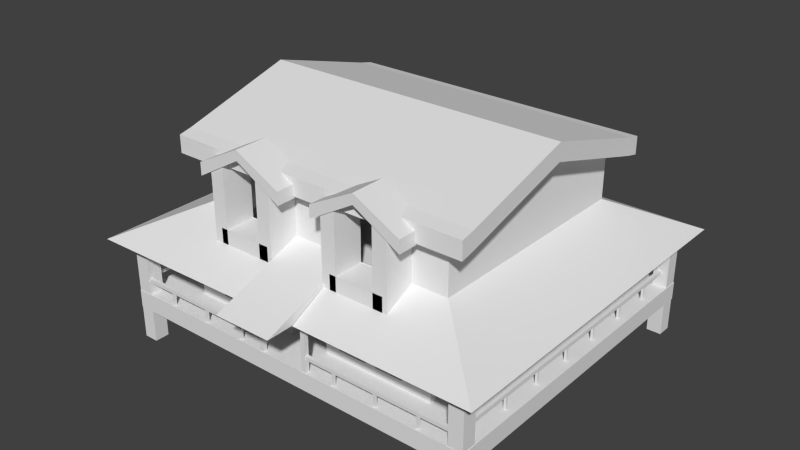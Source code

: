# Source: farm_house.blend  (saved by Blender 2.70.0; exported with 4.5.12 LTS)
import bpy
from mathutils import Matrix  # noqa: F401  (used for matrix-valued properties, if any)

bpy.ops.wm.read_factory_settings(use_empty=True)
scene = bpy.context.scene
scene.name = 'Scene'

# ---- collections
col_collection_1 = bpy.data.collections.new('Collection 1'); scene.collection.children.link(col_collection_1)

# ---- world
world_world = bpy.data.worlds.new('World'); scene.world = world_world
world_world.color = (0.05088, 0.05088, 0.05088)
world_world.use_sun_shadow = False
world_world.sun_shadow_jitter_overblur = 0.0
world_world.cycles.sampling_method = 'MANUAL'
world_world.cycles.sample_map_resolution = 256

# ---- meshes
me_cube_047 = bpy.data.meshes.new('Cube.047')
me_cube_047.from_pydata([(112.2, 122.5, -1.0), (110.2, 122.5, -1.0), (110.2, 124.5, -1.0), (112.2, 124.5, -1.0), (112.2, 122.5, 1.0), (110.2, 122.5, 1.0), (110.2, 124.5, 1.0), (112.2, 124.5, 1.0), (112.2, 83.99, -1.0), (110.2, 83.99, -1.0), (110.2, 85.99, -1.0), (112.2, 85.99, -1.0), (112.2, 83.99, 1.0), (110.2, 83.99, 1.0), (110.2, 85.99, 1.0), (112.2, 85.99, 1.0), (112.2, 45.23, -1.0), (110.2, 45.23, -1.0), (110.2, 47.23, -1.0), (112.2, 47.23, -1.0), (112.2, 45.23, 1.0), (110.2, 45.23, 1.0), (110.2, 47.23, 1.0), (112.2, 47.23, 1.0), (112.2, 236.7, -1.0), (110.2, 236.7, -1.0), (110.2, 238.7, -1.0), (112.2, 238.7, -1.0), (112.2, 236.7, 1.0), (110.2, 236.7, 1.0), (110.2, 238.7, 1.0), (112.2, 238.7, 1.0), (112.2, 198.3, -1.0), (110.2, 198.3, -1.0), (110.2, 200.3, -1.0), (112.2, 200.3, -1.0), (112.2, 198.3, 1.0), (110.2, 198.3, 1.0), (110.2, 200.3, 1.0), (112.2, 200.3, 1.0), (112.2, 159.5, -1.0), (110.2, 159.5, -1.0), (110.2, 161.5, -1.0), (112.2, 161.5, -1.0), (112.2, 159.5, 1.0), (110.2, 159.5, 1.0), (110.2, 161.5, 1.0), (112.2, 161.5, 1.0), (-38.01, -0.9999, -1.0), (-38.01, 1.0, -1.0), (-36.01, 1.0, -1.0), (-36.01, -0.9999, -1.0), (-38.01, -0.9999, 1.0), (-38.01, 1.0, 1.0), (-36.01, 1.0, 1.0), (-36.01, -0.9999, 1.0), (-76.51, -0.9999, -1.0), (-76.51, 1.0, -1.0), (-74.51, 1.0, -1.0), (-74.51, -0.9999, -1.0), (-76.51, -0.9999, 1.0), (-76.51, 1.0, 1.0), (-74.51, 1.0, 1.0), (-74.51, -0.9999, 1.0), (-115.3, -0.9999, -1.0), (-115.3, 1.0, -1.0), (-113.3, 1.0, -1.0), (-113.3, -0.9999, -1.0), (-115.3, -0.9999, 1.0), (-115.3, 1.0, 1.0), (-113.3, 1.0, 1.0), (-113.3, -0.9999, 1.0), (76.25, -1.0, -1.0), (76.25, 1.0, -1.0), (78.25, 1.0, -1.0), (78.25, -1.0, -1.0), (76.25, -1.0, 1.0), (76.25, 1.0, 1.0), (78.25, 1.0, 1.0), (78.25, -1.0, 1.0), (37.76, -1.0, -1.0), (37.76, 1.0, -1.0), (39.76, 1.0, -1.0), (39.76, -1.0, -1.0), (37.76, -1.0, 1.0), (37.76, 1.0, 1.0), (39.76, 1.0, 1.0), (39.76, -1.0, 1.0), (-1.0, -1.0, -1.0), (-1.0, 1.0, -1.0), (1.0, 1.0, -1.0), (1.0, -1.0, -1.0), (-1.0, -1.0, 1.0), (-1.0, 1.0, 1.0), (1.0, 1.0, 1.0), (1.0, -1.0, 1.0), (76.25, 314.9, -1.0), (76.25, 316.9, -1.0), (78.25, 316.9, -1.0), (78.25, 314.9, -1.0), (76.25, 314.9, 1.0), (76.25, 316.9, 1.0), (78.25, 316.9, 1.0), (78.25, 314.9, 1.0), (37.76, 314.9, -1.0), (37.76, 316.9, -1.0), (39.76, 316.9, -1.0), (39.76, 314.9, -1.0), (37.76, 314.9, 1.0), (37.76, 316.9, 1.0), (39.76, 316.9, 1.0), (39.76, 314.9, 1.0), (-0.9997, 314.9, -1.0), (-0.9997, 316.9, -1.0), (1.0, 316.9, -1.0), (1.0, 314.9, -1.0), (-0.9997, 314.9, 1.0), (-0.9997, 316.9, 1.0), (1.0, 316.9, 1.0), (1.0, 314.9, 1.0), (-38.01, 314.9, -1.0), (-38.01, 316.9, -1.0), (-36.01, 316.9, -1.0), (-36.01, 314.9, -1.0), (-38.01, 314.9, 1.0), (-38.01, 316.9, 1.0), (-36.01, 316.9, 1.0), (-36.01, 314.9, 1.0), (-76.51, 314.9, -1.0), (-76.51, 316.9, -1.0), (-74.51, 316.9, -1.0), (-74.51, 314.9, -1.0), (-76.51, 314.9, 1.0), (-76.51, 316.9, 1.0), (-74.51, 316.9, 1.0), (-74.51, 314.9, 1.0), (-115.3, 314.9, -1.0), (-115.3, 316.9, -1.0), (-113.3, 316.9, -1.0), (-113.3, 314.9, -1.0), (-115.3, 314.9, 1.0), (-115.3, 316.9, 1.0), (-113.3, 316.9, 1.0), (-113.3, 314.9, 1.0), (-170.7, 205.3, -1.0), (-168.7, 205.3, -1.0), (-168.7, 203.3, -1.0), (-170.7, 203.3, -1.0), (-170.7, 205.3, 1.0), (-168.7, 205.3, 1.0), (-168.7, 203.3, 1.0), (-170.7, 203.3, 1.0), (-170.7, 243.8, -1.0), (-168.7, 243.8, -1.0), (-168.7, 241.8, -1.0), (-170.7, 241.8, -1.0), (-170.7, 243.8, 1.0), (-168.7, 243.8, 1.0), (-168.7, 241.8, 1.0), (-170.7, 241.8, 1.0), (-170.7, 282.6, -1.0), (-168.7, 282.6, -1.0), (-168.7, 280.6, -1.0), (-170.7, 280.6, -1.0), (-170.7, 282.6, 1.0), (-168.7, 282.6, 1.0), (-168.7, 280.6, 1.0), (-170.7, 280.6, 1.0), (-170.7, 33.18, -1.0), (-168.7, 33.18, -1.0), (-168.7, 31.18, -1.0), (-170.7, 31.18, -1.0), (-170.7, 33.18, 1.0), (-168.7, 33.18, 1.0), (-168.7, 31.18, 1.0), (-170.7, 31.18, 1.0), (-170.7, 71.68, -1.0), (-168.7, 71.68, -1.0), (-168.7, 69.68, -1.0), (-170.7, 69.68, -1.0), (-170.7, 71.68, 1.0), (-168.7, 71.68, 1.0), (-168.7, 69.68, 1.0), (-170.7, 69.68, 1.0), (-170.7, 110.4, -1.0), (-168.7, 110.4, -1.0), (-168.7, 108.4, -1.0), (-170.7, 108.4, -1.0), (-170.7, 110.4, 1.0), (-168.7, 110.4, 1.0), (-168.7, 108.4, 1.0), (-170.7, 108.4, 1.0), (112.6, 4.56, -0.7137), (109.5, 4.56, -0.7137), (109.5, 311.2, -0.7137), (112.6, 311.2, -0.7137), (112.6, 4.56, -1.141), (109.5, 4.56, -1.141), (109.5, 311.2, -1.141), (112.6, 311.2, -1.141), (-170.5, -1.428, -0.7137), (-170.5, 1.672, -0.7137), (110.1, 1.672, -0.7137), (110.1, -1.428, -0.7137), (-170.5, -1.428, -1.141), (-170.5, 1.672, -1.141), (110.1, 1.672, -1.141), (110.1, -1.428, -1.141), (-170.5, 313.6, -0.7137), (-170.5, 316.7, -0.7137), (110.1, 316.7, -0.7137), (110.1, 313.6, -0.7137), (-170.5, 313.6, -1.141), (-170.5, 316.7, -1.141), (110.1, 316.7, -1.141), (110.1, 313.6, -1.141), (-171.4, 319.0, -0.7137), (-168.3, 319.0, -0.7137), (-168.3, 180.3, -0.7137), (-171.4, 180.3, -0.7137), (-171.4, 319.0, -1.141), (-168.3, 319.0, -1.141), (-168.3, 180.3, -1.141), (-171.4, 180.3, -1.141), (-171.9, 138.9, 2.05), (-168.0, 138.9, 2.05), (-168.0, 135.0, 2.05), (-171.9, 135.0, 2.05), (-171.9, 138.9, -5.768), (-168.0, 138.9, -5.768), (-168.0, 135.0, -5.768), (-171.9, 135.0, -5.768), (-171.9, 182.4, 2.05), (-168.0, 182.4, 2.05), (-168.0, 178.6, 2.05), (-171.9, 178.6, 2.05), (-171.9, 182.4, -5.768), (-168.0, 182.4, -5.768), (-168.0, 178.6, -5.768), (-171.9, 178.6, -5.768), (-171.4, 136.9, -0.7137), (-168.3, 136.9, -0.7137), (-168.3, -1.815, -0.7137), (-171.4, -1.815, -0.7137), (-171.4, 136.9, -1.141), (-168.3, 136.9, -1.141), (-168.3, -1.815, -1.141), (-171.4, -1.815, -1.141)], [], [(4, 5, 1, 0), (5, 6, 2, 1), (6, 7, 3, 2), (7, 4, 0, 3), (0, 1, 2, 3), (7, 6, 5, 4), (12, 13, 9, 8), (13, 14, 10, 9), (14, 15, 11, 10), (15, 12, 8, 11), (8, 9, 10, 11), (15, 14, 13, 12), (20, 21, 17, 16), (21, 22, 18, 17), (22, 23, 19, 18), (23, 20, 16, 19), (16, 17, 18, 19), (23, 22, 21, 20), (28, 29, 25, 24), (29, 30, 26, 25), (30, 31, 27, 26), (31, 28, 24, 27), (24, 25, 26, 27), (31, 30, 29, 28), (36, 37, 33, 32), (37, 38, 34, 33), (38, 39, 35, 34), (39, 36, 32, 35), (32, 33, 34, 35), (39, 38, 37, 36), (44, 45, 41, 40), (45, 46, 42, 41), (46, 47, 43, 42), (47, 44, 40, 43), (40, 41, 42, 43), (47, 46, 45, 44), (52, 53, 49, 48), (53, 54, 50, 49), (54, 55, 51, 50), (55, 52, 48, 51), (48, 49, 50, 51), (55, 54, 53, 52), (60, 61, 57, 56), (61, 62, 58, 57), (62, 63, 59, 58), (63, 60, 56, 59), (56, 57, 58, 59), (63, 62, 61, 60), (68, 69, 65, 64), (69, 70, 66, 65), (70, 71, 67, 66), (71, 68, 64, 67), (64, 65, 66, 67), (71, 70, 69, 68), (76, 77, 73, 72), (77, 78, 74, 73), (78, 79, 75, 74), (79, 76, 72, 75), (72, 73, 74, 75), (79, 78, 77, 76), (84, 85, 81, 80), (85, 86, 82, 81), (86, 87, 83, 82), (87, 84, 80, 83), (80, 81, 82, 83), (87, 86, 85, 84), (92, 93, 89, 88), (93, 94, 90, 89), (94, 95, 91, 90), (95, 92, 88, 91), (88, 89, 90, 91), (95, 94, 93, 92), (100, 101, 97, 96), (101, 102, 98, 97), (102, 103, 99, 98), (103, 100, 96, 99), (96, 97, 98, 99), (103, 102, 101, 100), (108, 109, 105, 104), (109, 110, 106, 105), (110, 111, 107, 106), (111, 108, 104, 107), (104, 105, 106, 107), (111, 110, 109, 108), (116, 117, 113, 112), (117, 118, 114, 113), (118, 119, 115, 114), (119, 116, 112, 115), (112, 113, 114, 115), (119, 118, 117, 116), (124, 125, 121, 120), (125, 126, 122, 121), (126, 127, 123, 122), (127, 124, 120, 123), (120, 121, 122, 123), (127, 126, 125, 124), (132, 133, 129, 128), (133, 134, 130, 129), (134, 135, 131, 130), (135, 132, 128, 131), (128, 129, 130, 131), (135, 134, 133, 132), (140, 141, 137, 136), (141, 142, 138, 137), (142, 143, 139, 138), (143, 140, 136, 139), (136, 137, 138, 139), (143, 142, 141, 140), (148, 149, 145, 144), (149, 150, 146, 145), (150, 151, 147, 146), (151, 148, 144, 147), (144, 145, 146, 147), (151, 150, 149, 148), (156, 157, 153, 152), (157, 158, 154, 153), (158, 159, 155, 154), (159, 156, 152, 155), (152, 153, 154, 155), (159, 158, 157, 156), (164, 165, 161, 160), (165, 166, 162, 161), (166, 167, 163, 162), (167, 164, 160, 163), (160, 161, 162, 163), (167, 166, 165, 164), (172, 173, 169, 168), (173, 174, 170, 169), (174, 175, 171, 170), (175, 172, 168, 171), (168, 169, 170, 171), (175, 174, 173, 172), (180, 181, 177, 176), (181, 182, 178, 177), (182, 183, 179, 178), (183, 180, 176, 179), (176, 177, 178, 179), (183, 182, 181, 180), (188, 189, 185, 184), (189, 190, 186, 185), (190, 191, 187, 186), (191, 188, 184, 187), (184, 185, 186, 187), (191, 190, 189, 188), (196, 197, 193, 192), (197, 198, 194, 193), (198, 199, 195, 194), (199, 196, 192, 195), (192, 193, 194, 195), (199, 198, 197, 196), (204, 205, 201, 200), (205, 206, 202, 201), (206, 207, 203, 202), (207, 204, 200, 203), (200, 201, 202, 203), (207, 206, 205, 204), (212, 213, 209, 208), (213, 214, 210, 209), (214, 215, 211, 210), (215, 212, 208, 211), (208, 209, 210, 211), (215, 214, 213, 212), (220, 221, 217, 216), (221, 222, 218, 217), (222, 223, 219, 218), (223, 220, 216, 219), (216, 217, 218, 219), (223, 222, 221, 220), (228, 229, 225, 224), (229, 230, 226, 225), (230, 231, 227, 226), (231, 228, 224, 227), (224, 225, 226, 227), (231, 230, 229, 228), (236, 237, 233, 232), (237, 238, 234, 233), (238, 239, 235, 234), (239, 236, 232, 235), (232, 233, 234, 235), (239, 238, 237, 236), (244, 245, 241, 240), (245, 246, 242, 241), (246, 247, 243, 242), (247, 244, 240, 243), (240, 241, 242, 243), (247, 246, 245, 244)])
_uv = me_cube_047.uv_layers.new(name='UVMap')
_uv.uv.foreach_set('vector', [0.8571, 0.1727, 0.8571, 0.1661, 0.8935, 0.1661, 0.8935, 0.1727, 0.6415, 0.1531, 0.6415, 0.1466, 0.6779, 0.1466, 0.6779, 0.1531, 0.9299, 0.1661, 0.9663, 0.1661, 0.9663, 0.1727, 0.9299, 0.1727, 0.8545, 0.102, 0.8181, 0.102, 0.8181, 0.09546, 0.8545, 0.09546, 0.8545, 0.05692, 0.8545, 0.06344, 0.8181, 0.06344, 0.8181, 0.05692, 0.7844, 0.1531, 0.748, 0.1531, 0.748, 0.1466, 0.7844, 0.1466, 0.7844, 0.1466, 0.8208, 0.1466, 0.8208, 0.1531, 0.7844, 0.1531, 1.0, 0.09546, 0.9636, 0.09546, 0.9636, 0.08894, 1.0, 0.08894, 0.9636, 0.07649, 0.9636, 0.06997, 1.0, 0.06997, 1.0, 0.07649, 1.0, 0.1144, 0.9636, 0.1144, 0.9636, 0.1079, 1.0, 0.1079, 0.9636, 0.134, 0.9273, 0.134, 0.9273, 0.1275, 0.9636, 0.1275, 0.9636, 0.09546, 0.9273, 0.09546, 0.9273, 0.08894, 0.9636, 0.08894, 0.8181, 0.134, 0.8181, 0.1275, 0.8545, 0.1275, 0.8545, 0.134, 0.9273, 0.06997, 0.8909, 0.06997, 0.8909, 0.06344, 0.9273, 0.06344, 0.8181, 0.121, 0.8181, 0.1275, 0.7818, 0.1275, 0.7818, 0.121, 0.8545, 0.03854, 0.8181, 0.03854, 0.8181, 0.03202, 0.8545, 0.03202, 0.8545, 0.06344, 0.8545, 0.06997, 0.8181, 0.06997, 0.8181, 0.06344, 0.8208, 0.08301, 0.7844, 0.08301, 0.7844, 0.07649, 0.8208, 0.07649, 0.748, 0.1401, 0.7844, 0.1401, 0.7844, 0.1466, 0.748, 0.1466, 0.8208, 0.05099, 0.7844, 0.05099, 0.7844, 0.04447, 0.8208, 0.04447, 0.9299, 0.1466, 0.9663, 0.1466, 0.9663, 0.1531, 0.9299, 0.1531, 0.9273, 0.01897, 0.8909, 0.01897, 0.8909, 0.01245, 0.9273, 0.01245, 0.9636, 0.06997, 0.9273, 0.06997, 0.9273, 0.06344, 0.9636, 0.06344, 0.9636, 0.03854, 0.9273, 0.03854, 0.9273, 0.03202, 0.9636, 0.03202, 0.8935, 0.04447, 0.9299, 0.04447, 0.9299, 0.05099, 0.8935, 0.05099, 0.9636, 0.121, 0.9636, 0.1144, 1.0, 0.1144, 1.0, 0.121, 0.8208, 0.1727, 0.8571, 0.1727, 0.8571, 0.1792, 0.8208, 0.1792, 0.9273, 0.07649, 0.8909, 0.07649, 0.8909, 0.06997, 0.9273, 0.06997, 0.9273, 0.0255, 0.9636, 0.0255, 0.9636, 0.03202, 0.9273, 0.03202, 0.9636, 0.01245, 0.9273, 0.01245, 0.9273, 0.005928, 0.9636, 0.005928, 0.8909, 0.005928, 0.9273, 0.005928, 0.9273, 0.01245, 0.8909, 0.01245, 0.7844, 0.1401, 0.8208, 0.1401, 0.8208, 0.1466, 0.7844, 0.1466, 0.7844, 0.1727, 0.8208, 0.1727, 0.8208, 0.1792, 0.7844, 0.1792, 0.8545, 0.006523, 0.8181, 0.006523, 0.8181, 7.776e-10, 0.8545, 0.0, 0.9663, 0.1596, 0.9299, 0.1596, 0.9299, 0.1531, 0.9663, 0.1531, 0.9636, 0.01897, 0.9273, 0.01897, 0.9273, 0.01245, 0.9636, 0.01245, 0.8208, 0.05099, 0.8208, 0.04447, 0.8571, 0.04447, 0.8571, 0.05099, 0.8181, 0.1275, 0.8181, 0.121, 0.8545, 0.121, 0.8545, 0.1275, 0.8545, 0.01897, 0.8545, 0.01245, 0.8909, 0.01245, 0.8909, 0.01897, 0.8181, 0.1144, 0.8181, 0.1079, 0.8545, 0.1079, 0.8545, 0.1144, 0.8571, 0.1596, 0.8571, 0.1531, 0.8935, 0.1531, 0.8935, 0.1596, 0.8935, 0.1466, 0.8935, 0.1531, 0.8571, 0.1531, 0.8571, 0.1466, 0.8181, 0.09546, 0.7818, 0.09546, 0.7818, 0.08894, 0.8181, 0.08894, 0.7818, 0.01897, 0.7818, 0.01245, 0.8181, 0.01245, 0.8181, 0.01897, 0.8545, 0.09546, 0.8545, 0.08894, 0.8909, 0.08894, 0.8909, 0.09546, 0.8181, 0.0, 0.8181, 0.006523, 0.7818, 0.006523, 0.7818, 0.0, 0.8545, 0.121, 0.8545, 0.1144, 0.8909, 0.1144, 0.8909, 0.121, 0.8909, 0.01897, 0.8909, 0.0255, 0.8545, 0.0255, 0.8545, 0.01897, 0.8208, 0.1466, 0.8208, 0.1401, 0.8571, 0.1401, 0.8571, 0.1466, 0.8545, 0.06344, 0.8909, 0.06344, 0.8909, 0.06997, 0.8545, 0.06997, 0.8181, 0.03854, 0.7818, 0.03854, 0.7818, 0.03202, 0.8181, 0.03202, 0.8545, 0.121, 0.8909, 0.121, 0.8909, 0.1275, 0.8545, 0.1275, 0.9273, 0.121, 0.9273, 0.1275, 0.8909, 0.1275, 0.8909, 0.121, 0.8909, 0.0, 0.8909, 0.006523, 0.8545, 0.006523, 0.8545, 1.555e-09, 0.8208, 0.08301, 0.8208, 0.07649, 0.8571, 0.07649, 0.8571, 0.08301, 0.9636, 0.06344, 1.0, 0.06344, 1.0, 0.06997, 0.9636, 0.06997, 0.8909, 0.1079, 0.8909, 0.1144, 0.8545, 0.1144, 0.8545, 0.1079, 1.0, 0.102, 0.9636, 0.102, 0.9636, 0.09546, 1.0, 0.09546, 0.8545, 0.134, 0.8545, 0.1275, 0.8909, 0.1275, 0.8909, 0.134, 0.8909, 0.0255, 0.8909, 0.03202, 0.8545, 0.03202, 0.8545, 0.0255, 0.6415, 0.1596, 0.6415, 0.1531, 0.6779, 0.1531, 0.6779, 0.1596, 0.8181, 0.121, 0.8181, 0.1144, 0.8545, 0.1144, 0.8545, 0.121, 0.8909, 0.06997, 0.8909, 0.07649, 0.8545, 0.07649, 0.8545, 0.06997, 0.8181, 0.07649, 0.8181, 0.06997, 0.8545, 0.06997, 0.8545, 0.07649, 0.8545, 0.03854, 0.8545, 0.03202, 0.8909, 0.03202, 0.8909, 0.03854, 0.8935, 0.07649, 0.8935, 0.08301, 0.8571, 0.08301, 0.8571, 0.07649, 0.8208, 0.1596, 0.7844, 0.1596, 0.7844, 0.1531, 0.8208, 0.1531, 0.8208, 0.1466, 0.8571, 0.1466, 0.8571, 0.1531, 0.8208, 0.1531, 0.8181, 0.0255, 0.8181, 0.01897, 0.8545, 0.01897, 0.8545, 0.0255, 0.6779, 0.1596, 0.6779, 0.1531, 0.7143, 0.1531, 0.7143, 0.1596, 0.8208, 0.1596, 0.8208, 0.1531, 0.8571, 0.1531, 0.8571, 0.1596, 0.8935, 0.1466, 0.8935, 0.1401, 0.9299, 0.1401, 0.9299, 0.1466, 0.748, 0.08301, 0.748, 0.07649, 0.7844, 0.07649, 0.7844, 0.08301, 0.9636, 0.01245, 1.0, 0.01245, 1.0, 0.01897, 0.9636, 0.01897, 0.7117, 0.08301, 0.7117, 0.07649, 0.748, 0.07649, 0.748, 0.08301, 0.7117, 0.1401, 0.748, 0.1401, 0.748, 0.1466, 0.7117, 0.1466, 0.9636, 0.1275, 0.9636, 0.121, 1.0, 0.121, 1.0, 0.1275, 0.9273, 0.05692, 0.9636, 0.05692, 0.9636, 0.06344, 0.9273, 0.06344, 0.7117, 0.05099, 0.7117, 0.04447, 0.748, 0.04447, 0.748, 0.05099, 0.8909, 0.03202, 0.9273, 0.03202, 0.9273, 0.03854, 0.8909, 0.03854, 0.748, 0.05099, 0.748, 0.04447, 0.7844, 0.04447, 0.7844, 0.05099, 0.6415, 0.1401, 0.6779, 0.1401, 0.6779, 0.1466, 0.6415, 0.1466, 0.9636, 0.134, 0.9636, 0.1275, 1.0, 0.1275, 1.0, 0.134, 0.6779, 0.1661, 0.7143, 0.1661, 0.7143, 0.1727, 0.6779, 0.1727, 0.8935, 0.1466, 0.8571, 0.1466, 0.8571, 0.1401, 0.8935, 0.1401, 0.8545, 0.06344, 0.8545, 0.05692, 0.8909, 0.05692, 0.8909, 0.06344, 0.748, 0.1531, 0.7844, 0.1531, 0.7844, 0.1596, 0.748, 0.1596, 0.8571, 0.05099, 0.8571, 0.04447, 0.8935, 0.04447, 0.8935, 0.05099, 0.9273, 0.102, 0.8909, 0.102, 0.8909, 0.09546, 0.9273, 0.09546, 0.8935, 0.1596, 0.9299, 0.1596, 0.9299, 0.1661, 0.8935, 0.1661, 0.8545, 0.03202, 0.8181, 0.03202, 0.8181, 0.0255, 0.8545, 0.0255, 0.8909, 0.08894, 0.9273, 0.08894, 0.9273, 0.09546, 0.8909, 0.09546, 0.8545, 0.01897, 0.8181, 0.01897, 0.8181, 0.01245, 0.8545, 0.01245, 0.9663, 0.1466, 0.9299, 0.1466, 0.9299, 0.1401, 0.9663, 0.1401, 0.6415, 0.1792, 0.6415, 0.1727, 0.6779, 0.1727, 0.6779, 0.1792, 0.748, 0.1661, 0.7844, 0.1661, 0.7844, 0.1727, 0.748, 0.1727, 0.7844, 0.1596, 0.8208, 0.1596, 0.8208, 0.1661, 0.7844, 0.1661, 0.8909, 0.01897, 0.9273, 0.01897, 0.9273, 0.0255, 0.8909, 0.0255, 0.8935, 0.1661, 0.8571, 0.1661, 0.8571, 0.1596, 0.8935, 0.1596, 0.8935, 0.1531, 0.9299, 0.1531, 0.9299, 0.1596, 0.8935, 0.1596, 0.6779, 0.1792, 0.6779, 0.1727, 0.7143, 0.1727, 0.7143, 0.1792, 0.7844, 0.1661, 0.8208, 0.1661, 0.8208, 0.1727, 0.7844, 0.1727, 0.748, 0.1596, 0.7844, 0.1596, 0.7844, 0.1661, 0.748, 0.1661, 0.8545, 0.09546, 0.8909, 0.09546, 0.8909, 0.102, 0.8545, 0.102, 0.9299, 0.1531, 0.8935, 0.1531, 0.8935, 0.1466, 0.9299, 0.1466, 0.8909, 0.1275, 0.9273, 0.1275, 0.9273, 0.134, 0.8909, 0.134, 0.748, 0.1792, 0.748, 0.1727, 0.7844, 0.1727, 0.7844, 0.1792, 0.8208, 0.1661, 0.8571, 0.1661, 0.8571, 0.1727, 0.8208, 0.1727, 0.9273, 0.1144, 0.9636, 0.1144, 0.9636, 0.121, 0.9273, 0.121, 0.9273, 0.03202, 0.8909, 0.03202, 0.8909, 0.0255, 0.9273, 0.0255, 0.9636, 0.05692, 1.0, 0.05692, 1.0, 0.06344, 0.9636, 0.06344, 0.7818, 0.1144, 0.8181, 0.1144, 0.8181, 0.121, 0.7818, 0.121, 0.7818, 0.06997, 0.8181, 0.06997, 0.8181, 0.07649, 0.7818, 0.07649, 0.7818, 0.06997, 0.7818, 0.06344, 0.8181, 0.06344, 0.8181, 0.06997, 0.9299, 0.1596, 0.9663, 0.1596, 0.9663, 0.1661, 0.9299, 0.1661, 0.8571, 0.1661, 0.8208, 0.1661, 0.8208, 0.1596, 0.8571, 0.1596, 0.9273, 0.01897, 0.9636, 0.01897, 0.9636, 0.0255, 0.9273, 0.0255, 0.7818, 0.134, 0.7818, 0.1275, 0.8181, 0.1275, 0.8181, 0.134, 0.9299, 0.1727, 0.9663, 0.1727, 0.9663, 0.1792, 0.9299, 0.1792, 0.8935, 0.1661, 0.9299, 0.1661, 0.9299, 0.1727, 0.8935, 0.1727, 0.7818, 0.05099, 0.8181, 0.05099, 0.8181, 0.05751, 0.7818, 0.05751, 0.7143, 0.1661, 0.6779, 0.1661, 0.6779, 0.1596, 0.7143, 0.1596, 0.9636, 0.102, 0.9273, 0.102, 0.9273, 0.09546, 0.9636, 0.09546, 0.6415, 0.1596, 0.6779, 0.1596, 0.6779, 0.1661, 0.6415, 0.1661, 0.8935, 0.1727, 0.9299, 0.1727, 0.9299, 0.1792, 0.8935, 0.1792, 0.8935, 0.07649, 0.9299, 0.07649, 0.9299, 0.08301, 0.8935, 0.08301, 0.8181, 0.102, 0.8181, 0.1085, 0.7818, 0.1085, 0.7818, 0.102, 0.8181, 0.0255, 0.7818, 0.0255, 0.7818, 0.01897, 0.8181, 0.01897, 0.9636, 0.03202, 1.0, 0.03202, 1.0, 0.03854, 0.9636, 0.03854, 0.7143, 0.1531, 0.6779, 0.1531, 0.6779, 0.1466, 0.7143, 0.1466, 0.7818, 0.09546, 0.8181, 0.09546, 0.8181, 0.102, 0.7818, 0.102, 0.7818, 0.0255, 0.8181, 0.0255, 0.8181, 0.03202, 0.7818, 0.03202, 0.8181, 0.08894, 0.8545, 0.08894, 0.8545, 0.09546, 0.8181, 0.09546, 0.9273, 0.121, 0.8909, 0.121, 0.8909, 0.1144, 0.9273, 0.1144, 0.9636, 0.07649, 0.9273, 0.07649, 0.9273, 0.06997, 0.9636, 0.06997, 1.0, 0.01245, 0.9636, 0.01245, 0.9636, 0.005928, 1.0, 0.005928, 0.8571, 0.1727, 0.8935, 0.1727, 0.8935, 0.1792, 0.8571, 0.1792, 0.6415, 0.1661, 0.6779, 0.1661, 0.6779, 0.1727, 0.6415, 0.1727, 0.9299, 0.04447, 0.9663, 0.04447, 0.9663, 0.05099, 0.9299, 0.05099, 0.9273, 0.1144, 0.8909, 0.1144, 0.8909, 0.1079, 0.9273, 0.1079, 0.9636, 0.1144, 0.9273, 0.1144, 0.9273, 0.1079, 0.9636, 0.1079, 0.8909, 0.06344, 0.8909, 0.05692, 0.9273, 0.05692, 0.9273, 0.06344, 0.9299, 0.07649, 0.9663, 0.07649, 0.9663, 0.08301, 0.9299, 0.08301, 0.9273, 0.121, 0.9636, 0.121, 0.9636, 0.1275, 0.9273, 0.1275, 0.974, 0.1531, 0.974, 0.1632, 0.9663, 0.1632, 0.9663, 0.1531, 0.5638, 1.0, 0.5638, 0.0, 0.5716, 0.0, 0.5716, 1.0, 0.7402, 0.1668, 0.7402, 0.1567, 0.748, 0.1567, 0.748, 0.1668, 0.5716, 1.0, 0.5716, 0.0, 0.5793, 0.0, 0.5793, 1.0, 0.05638, 0.0, 0.1128, 1.244e-08, 0.1128, 1.0, 0.05638, 1.0, 2.775e-07, 9.953e-08, 0.05638, 0.0, 0.05638, 1.0, 0.0, 1.0, 0.7143, 0.1567, 0.7143, 0.1466, 0.7221, 0.1466, 0.7221, 0.1567, 0.5871, 0.0, 0.5871, 0.9154, 0.5793, 0.9154, 0.5793, 0.0, 0.7221, 0.1567, 0.7221, 0.1466, 0.7298, 0.1466, 0.7298, 0.1567, 0.5871, 0.9154, 0.5871, 0.0, 0.5949, 0.0, 0.5949, 0.9154, 0.1128, 0.0, 0.1691, 0.0, 0.1691, 0.9154, 0.1128, 0.9154, 0.1691, 0.0, 0.2255, 0.0, 0.2255, 0.9154, 0.1691, 0.9154, 0.7402, 0.1567, 0.7402, 0.1668, 0.7325, 0.1668, 0.7325, 0.1567, 0.5949, 0.9154, 0.5949, 0.0, 0.6027, 0.0, 0.6027, 0.9154, 0.7221, 0.1567, 0.7221, 0.1668, 0.7143, 0.1668, 0.7143, 0.1567, 0.6027, 0.9154, 0.6027, 0.0, 0.6104, 0.0, 0.6104, 0.9154, 0.2255, 0.0, 0.2819, 0.0, 0.2819, 0.9154, 0.2255, 0.9154, 0.2819, 0.0, 0.3383, 0.0, 0.3383, 0.9154, 0.2819, 0.9154, 0.7402, 0.1567, 0.7402, 0.1466, 0.748, 0.1466, 0.748, 0.1567, 0.626, 0.4525, 0.626, 0.0, 0.6338, 0.0, 0.6338, 0.4525, 0.7298, 0.1567, 0.7298, 0.1668, 0.7221, 0.1668, 0.7221, 0.1567, 0.6182, 0.0, 0.6182, 0.4525, 0.6104, 0.4525, 0.6104, 0.0, 0.5074, 0.0, 0.5638, 0.0, 0.5638, 0.4525, 0.5074, 0.4525, 0.3946, 0.4525, 0.3383, 0.4525, 0.3383, 0.0, 0.3946, 0.0, 0.7818, 0.0255, 0.7117, 0.0255, 0.7117, 7.776e-10, 0.7818, 0.0, 0.6415, 0.07649, 0.7117, 0.07649, 0.7117, 0.102, 0.6415, 0.102, 0.7117, 0.07649, 0.6415, 0.07649, 0.6415, 0.05099, 0.7117, 0.05099, 0.7117, 0.0255, 0.6415, 0.0255, 0.6415, 0.0, 0.7117, 2.41e-08, 0.6415, 0.1275, 0.7117, 0.1275, 0.7117, 0.1401, 0.6415, 0.1401, 0.7117, 0.1275, 0.7818, 0.1275, 0.7818, 0.1401, 0.7117, 0.1401, 0.7117, 0.1275, 0.6415, 0.1275, 0.6415, 0.102, 0.7117, 0.102, 0.7117, 0.102, 0.7818, 0.102, 0.7818, 0.1275, 0.7117, 0.1275, 0.7117, 0.05099, 0.6415, 0.05099, 0.6415, 0.0255, 0.7117, 0.0255, 0.7117, 0.05099, 0.7818, 0.05099, 0.7818, 0.07649, 0.7117, 0.07649, 0.7117, 0.0255, 0.7818, 0.0255, 0.7818, 0.03807, 0.7117, 0.03807, 0.7117, 0.102, 0.7117, 0.08941, 0.7818, 0.08941, 0.7818, 0.102, 0.7325, 0.1567, 0.7325, 0.1466, 0.7402, 0.1466, 0.7402, 0.1567, 0.6338, 0.4525, 0.6338, 0.0, 0.6415, 0.0, 0.6415, 0.4525, 0.9714, 0.01897, 0.9714, 0.02908, 0.9636, 0.02908, 0.9636, 0.01897, 0.6182, 0.4525, 0.6182, 0.0, 0.626, 0.0, 0.626, 0.4525, 0.451, 0.4525, 0.3946, 0.4525, 0.3946, 1.05e-08, 0.451, 0.0, 0.5074, 0.4525, 0.451, 0.4525, 0.451, 0.0, 0.5074, 0.0])
me_cube_047.use_remesh_preserve_volume = False
me_cube_047.use_remesh_preserve_attributes = False
me_cube_047.use_mirror_vertex_groups = False
me_cube_047.update()
me_cube_032 = bpy.data.meshes.new('Cube.032')
me_cube_032.from_pydata([(-0.8931, -0.9229, 0.2699), (-0.8931, 0.8947, 0.2699), (0.9318, 0.8947, 0.2699), (0.9318, -0.9229, 0.2699), (-0.8931, -0.9229, 1.0), (-0.8931, 0.8947, 1.0), (0.9318, 0.8947, 1.0), (0.9318, -0.9229, 1.0)], [], [(4, 5, 1, 0), (5, 6, 2, 1), (6, 7, 3, 2), (7, 4, 0, 3), (0, 1, 2, 3), (7, 6, 5, 4)])
_uv = me_cube_032.uv_layers.new(name='UVMap')
_uv.uv.foreach_set('vector', [1.148e-07, 0.998, 0.0, 0.5, 0.2008, 0.5, 0.2008, 0.998, 0.2992, 1.0, 0.2992, 0.5, 0.5, 0.5, 0.5, 1.0, 0.9017, 0.5, 0.9017, 0.998, 0.7008, 0.998, 0.7008, 0.5, 0.5, 1.0, 0.5, 0.5, 0.7008, 0.5, 0.7008, 1.0, 1.0, 0.5, 0.5, 0.5, 0.5, 0.0, 1.0, 3.266e-08, 3.279e-08, 0.0, 0.5, 3.266e-08, 0.5, 0.5, 0.0, 0.5])
me_cube_032.use_remesh_preserve_volume = False
me_cube_032.use_remesh_preserve_attributes = False
me_cube_032.use_mirror_vertex_groups = False
me_cube_032.update()
me_cube_030 = bpy.data.meshes.new('Cube.030')
me_cube_030.from_pydata([(90.67, 142.4, -0.6888), (90.67, 149.0, -0.6888), (97.3, 149.0, -0.6888), (97.3, 142.4, -0.6888), (90.67, 142.4, 1.027), (90.67, 149.0, 1.027), (97.3, 149.0, 1.027), (97.3, 142.4, 1.027), (-73.32, 142.4, -0.6888), (-73.32, 149.0, -0.6888), (-66.7, 149.0, -0.6888), (-66.7, 142.4, -0.6888), (-73.32, 142.4, 1.027), (-73.32, 149.0, 1.027), (-66.7, 149.0, 1.027), (-66.7, 142.4, 1.027), (90.67, -1.104, -0.6888), (90.67, 5.521, -0.6888), (97.3, 5.521, -0.6888), (97.3, -1.104, -0.6888), (90.67, -1.104, 1.027), (90.67, 5.521, 1.027), (97.3, 5.521, 1.027), (97.3, -1.104, 1.027), (-73.32, -1.104, -0.6888), (-73.32, 5.521, -0.6888), (-66.7, 5.521, -0.6888), (-66.7, -1.104, -0.6888), (-73.32, -1.104, 1.027), (-73.32, 5.521, 1.027), (-66.7, 5.521, 1.027), (-66.7, -1.104, 1.027)], [], [(4, 5, 1, 0), (5, 6, 2, 1), (6, 7, 3, 2), (7, 4, 0, 3), (0, 1, 2, 3), (7, 6, 5, 4), (12, 13, 9, 8), (13, 14, 10, 9), (14, 15, 11, 10), (15, 12, 8, 11), (8, 9, 10, 11), (15, 14, 13, 12), (20, 21, 17, 16), (21, 22, 18, 17), (22, 23, 19, 18), (23, 20, 16, 19), (16, 17, 18, 19), (23, 22, 21, 20), (28, 29, 25, 24), (29, 30, 26, 25), (30, 31, 27, 26), (31, 28, 24, 27), (24, 25, 26, 27), (31, 30, 29, 28)])
_uv = me_cube_030.uv_layers.new(name='UVMap')
_uv.uv.foreach_set('vector', [5.566, 0.5, 5.566, 3.033, 4.871, 3.033, 4.871, 0.5, 2.787, 5.566, 2.787, 3.033, 3.482, 3.033, 3.482, 5.566, 1.494, 3.033, 1.494, 5.566, 0.7992, 5.566, 0.7992, 3.033, -1.883, 5.566, -1.883, 3.033, -1.189, 3.033, -1.189, 5.566, 0.7992, 3.033, 0.7992, 0.5, 3.482, 0.5, 3.482, 3.033, -1.883, 3.033, -1.883, 0.5, 0.7992, 0.5, 0.7992, 3.033, -3.871, 0.5, -3.871, 3.033, -4.566, 3.033, -4.566, 0.5, 4.176, -2.033, 4.176, -4.566, 4.871, -4.566, 4.871, -2.033, -1.883, 0.5, -1.883, 3.033, -2.578, 3.033, -2.578, 0.5, 4.176, 0.5, 4.176, -2.033, 4.871, -2.033, 4.871, 0.5, -1.883, -2.033, -1.883, -4.566, 0.7992, -4.566, 0.7992, -2.033, -4.566, -2.033, -4.566, -4.566, -1.883, -4.566, -1.883, -2.033, 4.176, -4.566, 4.176, -2.033, 3.482, -2.033, 3.482, -4.566, 3.482, 0.5, 3.482, -2.033, 4.176, -2.033, 4.176, 0.5, 2.787, 3.033, 2.787, 5.566, 2.092, 5.566, 2.092, 3.033, 3.482, 3.033, 3.482, 0.5, 4.176, 0.5, 4.176, 3.033, -1.883, 0.5, -1.883, -2.033, 0.7992, -2.033, 0.7992, 0.5, 3.482, -4.566, 3.482, -2.033, 0.7992, -2.033, 0.7992, -4.566, 4.871, 0.5, 4.871, 3.033, 4.176, 3.033, 4.176, 0.5, 4.871, 0.5, 4.871, -2.033, 5.566, -2.033, 5.566, 0.5, -2.578, 0.5, -2.578, 3.033, -3.273, 3.033, -3.273, 0.5, 4.871, -2.033, 4.871, -4.566, 5.566, -4.566, 5.566, -2.033, 0.7992, 0.5, 0.7992, -2.033, 3.482, -2.033, 3.482, 0.5, -1.883, -2.033, -1.883, 0.5, -4.566, 0.5, -4.566, -2.033])
me_cube_030.use_remesh_preserve_volume = False
me_cube_030.use_remesh_preserve_attributes = False
me_cube_030.use_mirror_vertex_groups = False
me_cube_030.update()
me_plane_010 = bpy.data.meshes.new('Plane.010')
me_plane_010.from_pydata([(1.715, 0.4354, 0.9687), (0.937, 0.9618, 1.442), (1.713, 0.9783, 0.9687), (-0.9108, -0.5592, 0.9687), (-0.9206, 1.91, 0.9687), (-0.9206, 1.91, 1.442), (-0.9108, -0.5592, 1.442), (-1.445, -1.205, 0.9687), (-1.465, 2.58, 0.9687), (0.9426, -0.5492, 0.9687), (-0.9138, -0.5598, 0.9687), (-0.9138, -0.5598, 1.442), (0.9426, -0.5492, 1.442), (1.518, -1.181, 0.9687), (-0.9197, 1.91, 0.9687), (0.9332, 1.92, 0.9687), (0.9332, 1.92, 1.442), (-0.9197, 1.91, 1.442), (1.489, 2.608, 0.9687), (1.095, 1.921, 0.9687), (1.105, -0.5485, 0.9687), (0.943, -0.5493, 1.442), (0.9332, 1.92, 1.442), (1.101, 0.4197, 0.9687), (0.9391, 0.4189, 1.442), (1.493, 0.4343, 0.9687), (1.099, 0.9626, 0.9687), (1.491, 0.9772, 0.9687)], [], [(5, 8, 7, 6), (6, 3, 7), (3, 7, 8, 4), (4, 5, 8), (21, 13, 25, 24), (12, 9, 13), (20, 13, 9), (13, 21, 12), (10, 7, 3), (7, 11, 6), (10, 11, 7), (15, 16, 18), (4, 8, 14), (8, 5, 17), (20, 21, 13), (9, 13, 7, 10), (14, 8, 18, 15), (17, 14, 8), (11, 7, 13, 12), (23, 25, 13, 20), (16, 18, 8, 17), (22, 19, 18), (22, 18, 16), (18, 19, 15), (19, 18, 27, 26), (26, 2, 0, 23), (24, 0, 2, 1), (0, 24, 23), (2, 26, 1), (1, 27, 18, 22)])
_uv = me_plane_010.uv_layers.new(name='UVMap')
_uv.uv.foreach_set('vector', [1.266, -0.9985, 2.072, -1.858, -2.456, -1.864, -1.689, -1.006, -1.305, 2.543, -1.584, 3.036, -2.456, 2.543, -1.687, -2.506, -2.456, -1.864, 2.072, -1.858, 1.268, -2.506, 0.1832, 3.04, -0.08916, 2.543, 1.089, 2.543, 1.868, 0.8195, 1.093, 1.695, 3.026, 1.712, 3.026, 0.8405, 2.797, 2.188, 3.293, 2.463, 2.797, 3.358, 1.986, 2.989, 1.093, 2.845, 2.116, 2.845, 2.076, -1.019, 2.206, -1.021, 2.208, -1.019, 2.441, -1.07, 2.076, -1.077, 2.442, -1.077, 2.076, -0.9985, 2.492, -1.006, 2.499, -0.9985, -0.3723, 2.543, -0.09302, 3.036, -1.242, 3.036, 1.36, 2.688, 1.093, 2.188, 2.293, 2.188, 2.076, -1.067, 2.348, -1.067, 2.076, -1.062, 2.365, -1.015, 2.076, -1.01, 2.076, -1.015, 1.864, 0.3596, 2.252, 0.8156, 1.083, 0.8156, 0.4047, 2.539, 1.089, 1.779, -2.456, 1.771, -1.817, 2.539, -1.808, -0.9947, -2.456, -0.1905, 1.079, -0.1752, 0.4096, -0.9947, 2.794, 3.367, 2.297, 3.094, 2.794, 2.188, -1.813, 0.8195, -2.456, 1.771, 1.089, 1.779, 0.4084, 0.828, 3.012, 2.181, 3.026, 1.712, 1.093, 1.695, 1.854, 2.185, 0.4018, 0.8156, 1.079, -0.1752, -2.456, -0.1905, -1.815, 0.7982, -1.293, 3.506, -0.9181, 3.04, -0.09302, 3.506, 2.076, -1.058, 2.186, -1.058, 2.076, -1.056, 2.151, 2.692, 1.215, 2.842, 1.093, 2.692, 2.229, 0.3518, 3.051, -0.1201, 1.1, -0.1212, 1.083, 0.3478, 2.076, -2.506, 2.702, -2.09, 2.698, -2.099, 3.228, -2.471, 3.036, -0.2228, 2.996, -1.196, 1.987, -1.188, 1.992, -0.276, 2.698, -2.099, 3.436, -1.387, 3.228, -2.471, 2.702, -2.09, 2.076, -2.506, 2.076, -1.081, 1.083, -0.9928, 1.1, -0.1212, 3.051, -0.1201, 2.229, -0.9947])
me_plane_010.use_remesh_preserve_volume = False
me_plane_010.use_remesh_preserve_attributes = False
me_plane_010.use_mirror_vertex_groups = False
me_plane_010.update()
me_plane_008 = bpy.data.meshes.new('Plane.008')
me_plane_008.from_pydata([(0.2588, -1.151, 2.323), (0.2418, -1.027, 2.323), (0.3883, -1.057, 2.56), (0.389, -1.121, 2.538), (0.6115, -1.151, 2.323), (0.6115, -1.027, 2.323), (0.4935, -1.057, 2.56), (0.4909, -1.121, 2.538), (-0.4763, -1.151, 2.549), (-0.465, -1.027, 2.592), (-0.3877, -1.027, 2.592), (-0.3784, -1.151, 2.549), (-0.2587, -1.151, 2.323), (-0.6074, -1.151, 2.323), (-0.2323, -1.027, 2.323), (-0.6196, -1.027, 2.323), (0.13, -1.226, 2.148), (0.13, -0.9112, 2.148), (0.7558, -0.9112, 2.148), (0.7558, -1.226, 2.148), (0.13, -1.226, 2.328), (0.13, -0.9112, 2.328), (0.7558, -0.9112, 2.328), (0.7558, -1.226, 2.328), (0.4429, -0.9112, 2.665), (0.4429, -0.9112, 2.523), (0.4429, -1.226, 2.665), (0.4429, -1.226, 2.523), (-0.7368, -1.226, 2.148), (-0.7368, -0.9112, 2.148), (-0.111, -0.9112, 2.148), (-0.111, -1.226, 2.148), (-0.7368, -1.226, 2.328), (-0.7368, -0.9112, 2.328), (-0.111, -0.9112, 2.328), (-0.111, -1.226, 2.328), (-0.4239, -0.9112, 2.665), (-0.4239, -0.9112, 2.523), (-0.4239, -1.226, 2.665), (-0.4239, -1.226, 2.523), (0.2549, -1.215, 1.531), (0.2549, -0.9322, 1.531), (0.2549, -0.9322, 1.325), (0.2549, -1.215, 1.325), (0.6315, -1.215, 1.531), (0.6315, -0.9322, 1.531), (0.6315, -0.9322, 1.325), (0.6315, -1.215, 1.325), (0.564, -1.215, 1.304), (0.564, -0.9322, 1.304), (0.6631, -0.9322, 1.304), (0.6631, -1.215, 1.304), (0.564, -1.215, 2.4), (0.564, -0.9322, 2.4), (0.6631, -0.9322, 2.4), (0.6631, -1.215, 2.4), (0.201, -1.215, 1.304), (0.201, -0.9322, 1.304), (0.3001, -0.9322, 1.304), (0.3001, -1.215, 1.304), (0.201, -1.215, 2.4), (0.201, -0.9322, 2.4), (0.3001, -0.9322, 2.4), (0.3001, -1.215, 2.4), (-0.6018, -1.215, 1.531), (-0.6018, -0.9322, 1.531), (-0.6018, -0.9322, 1.325), (-0.6018, -1.215, 1.325), (-0.2253, -1.215, 1.531), (-0.2253, -0.9322, 1.531), (-0.2253, -0.9322, 1.325), (-0.2253, -1.215, 1.325), (-0.2927, -1.215, 1.304), (-0.2927, -0.9322, 1.304), (-0.1936, -0.9322, 1.304), (-0.1936, -1.215, 1.304), (-0.2927, -1.215, 2.4), (-0.2927, -0.9322, 2.4), (-0.1936, -0.9322, 2.4), (-0.1936, -1.215, 2.4), (-0.6557, -1.215, 1.304), (-0.6557, -0.9322, 1.304), (-0.5566, -0.9322, 1.304), (-0.5566, -1.215, 1.304), (-0.6557, -1.215, 2.4), (-0.6557, -0.9322, 2.4), (-0.5566, -0.9322, 2.4), (-0.5566, -1.215, 2.4)], [], [(6, 2, 3, 7), (0, 4, 7, 3), (1, 5, 4, 0), (10, 9, 8, 11), (13, 12, 11, 8), (15, 14, 12, 13), (20, 21, 17, 16), (24, 22, 18, 25), (22, 23, 19, 18), (26, 20, 16, 27), (27, 25, 18, 19), (26, 24, 21, 20), (21, 24, 25, 17), (23, 26, 27, 19), (16, 17, 25, 27), (23, 22, 24, 26), (32, 33, 29, 28), (36, 34, 30, 37), (34, 35, 31, 30), (38, 32, 28, 39), (39, 37, 30, 31), (38, 36, 33, 32), (33, 36, 37, 29), (35, 38, 39, 31), (28, 29, 37, 39), (35, 34, 36, 38), (44, 45, 41, 40), (45, 46, 42, 41), (46, 47, 43, 42), (47, 44, 40, 43), (40, 41, 42, 43), (47, 46, 45, 44), (52, 53, 49, 48), (53, 54, 50, 49), (54, 55, 51, 50), (55, 52, 48, 51), (48, 49, 50, 51), (55, 54, 53, 52), (60, 61, 57, 56), (61, 62, 58, 57), (62, 63, 59, 58), (63, 60, 56, 59), (56, 57, 58, 59), (63, 62, 61, 60), (68, 69, 65, 64), (69, 70, 66, 65), (70, 71, 67, 66), (71, 68, 64, 67), (64, 65, 66, 67), (71, 70, 69, 68), (76, 77, 73, 72), (77, 78, 74, 73), (78, 79, 75, 74), (79, 76, 72, 75), (72, 73, 74, 75), (79, 78, 77, 76), (84, 85, 81, 80), (85, 86, 82, 81), (86, 87, 83, 82), (87, 84, 80, 83), (80, 81, 82, 83), (87, 86, 85, 84)])
_uv = me_plane_008.uv_layers.new(name='UVMap')
_uv.uv.foreach_set('vector', [0.0, 0.0, 1.0, 0.0, 1.0, 1.0, 0.0, 1.0, 0.7479, 0.5, 0.7479, 0.6609, 0.6493, 0.6058, 0.6493, 0.5594, 0.3326, 0.8278, 0.3326, 0.6591, 0.3896, 0.6591, 0.3896, 0.82, 0.0, 0.0, 1.0, 0.0, 1.0, 1.0, 0.0, 1.0, 0.2859, 0.6591, 0.2859, 0.5, 0.3896, 0.5546, 0.3896, 0.5993, 0.2812, 0.5, 0.2812, 0.6767, 0.2242, 0.6646, 0.2242, 0.5055, -0.3523, 1.389, -0.3523, 1.017, -0.1793, 1.017, -0.1793, 1.389, 0.7564, 0.5, 0.2626, 1.0, 0.0, 1.0, 0.549, 0.5, 1.26, 0.1458, 1.26, -0.2271, 1.433, -0.2271, 1.433, 0.1458, 0.2159, -0.06207, 0.6396, -0.4331, 0.8649, -0.4331, 0.3939, -0.06207, 0.2159, 0.3089, 0.6112, 0.3089, 0.6112, 0.8878, 0.2159, 0.8878, 1.006, 0.3089, 1.402, 0.3089, 1.402, 0.8542, 1.006, 0.8542, 0.2626, 0.0, 0.7564, 0.5, 0.549, 0.5, 0.0, 7.144e-08, 0.6396, 0.3089, 0.2159, -0.06207, 0.3939, -0.06207, 0.8649, 0.3089, 0.6112, 0.3089, 1.006, 0.3089, 1.006, 0.8878, 0.6112, 0.8878, 0.2159, 0.8878, 0.6112, 0.8878, 0.6112, 1.433, 0.2159, 1.433, 0.04298, 1.261, 0.04298, 0.8878, 0.2159, 0.8878, 0.2159, 1.261, -0.2934, 1.017, -0.3237, 0.472, -0.1793, 0.3089, -0.1793, 0.8878, -0.006413, 0.8878, -0.006413, 1.261, -0.1793, 1.261, -0.1793, 0.8878, 0.7433, 0.08051, 0.3196, 0.4515, 0.09427, 0.4515, 0.5653, 0.08051, -0.1793, 0.3089, 0.2159, 0.3089, 0.2159, 0.8878, -0.1793, 0.8878, 0.6112, 0.8878, 1.006, 0.8878, 1.006, 1.433, 0.6112, 1.433, 1.0, 0.2449, 0.8639, 0.9647, 0.7564, 0.7712, 0.8639, 0.0, 0.3196, -0.2905, 0.7433, 0.08051, 0.5653, 0.08051, 0.09427, -0.2905, 0.8649, -0.4331, 1.26, -0.4331, 1.26, 0.1458, 0.8649, 0.1458, 1.006, 0.8542, 1.402, 0.8542, 1.402, 1.4, 1.006, 1.4, 0.6493, 0.6718, 0.5195, 0.6718, 0.5195, 0.5, 0.6493, 0.5, 0.0, 0.0, 1.0, 0.0, 1.0, 1.0, 0.0, 1.0, 0.0, 0.0, 1.0, 0.0, 1.0, 1.0, 0.0, 1.0, 0.2242, 0.6718, 0.1299, 0.6718, 0.1299, 0.5, 0.2242, 0.5, 0.0, 0.0, 1.0, 0.0, 1.0, 1.0, 0.0, 1.0, 0.0, 0.0, 1.0, 0.0, 1.0, 1.0, 0.0, 1.0, 0.2597, 0.0, 0.3896, 0.0, 0.3896, 0.5, 0.2597, 0.5, 0.0, 0.0, 1.0, 0.0, 1.0, 1.0, 0.0, 1.0, 0.7792, 0.5, 0.6493, 0.5, 0.6493, 0.0, 0.7792, 0.0, 1.0, 0.9998, 0.9545, 0.9998, 0.9545, 0.4999, 1.0, 0.4999, 0.0, 0.0, 1.0, 0.0, 1.0, 1.0, 0.0, 1.0, 0.0, 0.0, 1.0, 0.0, 1.0, 1.0, 0.0, 1.0, 0.1299, 0.0, 0.2597, 0.0, 0.2597, 0.5, 0.1299, 0.5, 0.0, 0.0, 1.0, 0.0, 1.0, 1.0, 0.0, 1.0, 0.6493, 0.5, 0.5195, 0.5, 0.5195, 0.0, 0.6493, 0.0, 1.0, 0.4999, 0.9545, 0.4999, 0.9545, 0.0, 1.0, 0.0, 0.0, 0.0, 1.0, 0.0, 1.0, 1.0, 0.0, 1.0, 0.0, 0.0, 1.0, 0.0, 1.0, 1.0, 0.0, 1.0, 0.5195, 0.6718, 0.3896, 0.6718, 0.3896, 0.5, 0.5195, 0.5, 0.0, 0.0, 1.0, 0.0, 1.0, 1.0, 0.0, 1.0, 0.0, 0.0, 1.0, 0.0, 1.0, 1.0, 0.0, 1.0, 0.03552, 0.5, 0.1299, 0.5, 0.1299, 0.6718, 0.03552, 0.6718, 0.0, 0.0, 1.0, 0.0, 1.0, 1.0, 0.0, 1.0, 0.0, 0.0, 1.0, 0.0, 1.0, 1.0, 0.0, 1.0, 0.7792, 0.5, 0.909, 0.5, 0.909, 1.0, 0.7792, 1.0, 0.0, 0.0, 1.0, 0.0, 1.0, 1.0, 0.0, 1.0, 0.909, 0.5, 0.7792, 0.5, 0.7792, 0.0, 0.909, 0.0, 0.9545, 0.9998, 0.909, 0.9998, 0.909, 0.4999, 0.9545, 0.4999, 0.0, 0.0, 1.0, 0.0, 1.0, 1.0, 0.0, 1.0, 0.0, 0.0, 1.0, 0.0, 1.0, 1.0, 0.0, 1.0, 0.0, 0.0, 0.1299, 1.088e-07, 0.1299, 0.5, 1.641e-07, 0.5, 0.0, 0.0, 1.0, 0.0, 1.0, 1.0, 0.0, 1.0, 0.5195, 0.5, 0.3896, 0.5, 0.3896, 0.0, 0.5195, 0.0, 0.9545, 0.4999, 0.909, 0.4999, 0.909, 0.0, 0.9545, 0.0, 0.0, 0.0, 1.0, 0.0, 1.0, 1.0, 0.0, 1.0, 0.0, 0.0, 1.0, 0.0, 1.0, 1.0, 0.0, 1.0])
me_plane_008.use_remesh_preserve_volume = False
me_plane_008.use_remesh_preserve_attributes = False
me_plane_008.use_mirror_vertex_groups = False
me_plane_008.update()
me_plane_007 = bpy.data.meshes.new('Plane.007')
me_plane_007.from_pydata([(-0.9067, -1.027, 2.345), (-0.9067, 1.081, 2.345), (0.9067, 1.081, 2.345), (0.9067, -1.027, 2.345), (0.9067, 0.02162, 2.81), (-0.9067, 0.02162, 2.81), (-0.9067, -1.027, 2.592), (-0.9067, 1.081, 2.592), (0.9067, 1.081, 2.592), (0.9067, -1.027, 2.592), (0.9067, 0.02162, 3.057), (-0.9067, 0.02162, 3.057), (-0.9067, -1.151, 2.302), (-0.9067, 1.205, 2.302), (0.9067, 1.205, 2.302), (0.9067, -1.151, 2.302), (-0.9067, -1.151, 2.549), (-0.9067, 1.205, 2.549), (0.9067, 1.205, 2.549), (0.9067, -1.151, 2.549), (-0.5982, -1.151, 2.549), (-0.559, -1.027, 2.592), (-0.2911, -1.027, 2.592), (-0.2591, -1.151, 2.549), (-0.2587, -1.151, 2.302), (-0.6074, -1.151, 2.302), (-0.2323, -1.027, 2.345), (-0.6196, -1.027, 2.345), (0.2588, -1.151, 2.302), (0.2418, -1.027, 2.345), (0.2627, -1.027, 2.592), (0.2649, -1.151, 2.549), (0.6115, -1.151, 2.302), (0.6115, -1.027, 2.345), (0.6215, -1.027, 2.592), (0.6126, -1.151, 2.549), (-1.056, -1.027, 2.345), (-1.056, 1.081, 2.345), (-1.056, 0.02162, 2.81), (-1.056, -1.027, 2.592), (-1.056, 1.081, 2.592), (-1.056, 0.02162, 3.057), (-1.056, -1.151, 2.302), (-1.056, 1.205, 2.302), (-1.056, -1.151, 2.549), (-1.056, 1.205, 2.549), (1.056, 1.081, 2.345), (1.056, -1.027, 2.345), (1.056, 0.02162, 2.81), (1.056, 1.081, 2.592), (1.056, -1.027, 2.592), (1.056, 0.02162, 3.057), (1.056, 1.205, 2.302), (1.056, -1.151, 2.302), (1.056, 1.205, 2.549), (1.056, -1.151, 2.549)], [], [(16, 6, 39, 44), (18, 8, 49, 54), (2, 14, 52, 46), (15, 3, 47, 53), (0, 12, 42, 36), (13, 1, 37, 43), (9, 10, 11, 6, 21, 22, 30, 34), (8, 7, 11, 10), (14, 13, 17, 18), (12, 25, 20, 16), (9, 19, 55, 50), (7, 17, 45, 40), (7, 8, 18, 17), (2, 1, 13, 14), (0, 27, 25, 12), (21, 6, 16, 20), (30, 22, 23, 31), (24, 28, 31, 23), (26, 29, 28, 24), (9, 34, 35, 19), (32, 15, 19, 35), (33, 3, 15, 32), (37, 38, 41, 40), (38, 36, 39, 41), (39, 36, 42, 44), (37, 40, 45, 43), (12, 16, 44, 42), (17, 13, 43, 45), (11, 7, 40, 41), (6, 11, 41, 39), (1, 5, 38, 37), (5, 0, 36, 38), (47, 48, 51, 50), (48, 46, 49, 51), (49, 46, 52, 54), (47, 50, 55, 53), (14, 18, 54, 52), (19, 15, 53, 55), (10, 9, 50, 51), (8, 10, 51, 49), (3, 4, 48, 47), (4, 2, 46, 48)])
_uv = me_plane_007.uv_layers.new(name='UVMap')
_uv.uv.foreach_set('vector', [1.263, -3.547, 1.263, -3.369, 0.9766, -3.369, 0.9766, -3.547, 4.737, 0.3553, 4.737, 0.1218, 5.023, 0.1218, 5.023, 0.3553, -2.784, 0.1338, -2.784, 0.3674, -3.07, 0.3674, -3.07, 0.1338, -2.784, -3.547, -2.784, -3.368, -3.07, -3.368, -3.07, -3.547, 0.6906, -3.368, 0.6906, -3.547, 0.9766, -3.547, 0.9766, -3.368, 0.6906, 0.3674, 0.6906, 0.1338, 0.9766, 0.1338, 0.9766, 0.3674, 4.737, -3.369, 4.737, -1.935, 1.263, -1.935, 1.263, -3.369, 1.929, -3.369, 2.442, -3.369, 3.503, -3.369, 4.191, -3.369, 4.737, 0.1218, 1.263, 0.1218, 1.263, -1.935, 4.737, -1.935, 4.345, 0.6208, 4.345, 3.847, 3.871, 3.847, 3.871, 0.6208, 0.5025, 0.9163, 0.5025, 0.3839, 0.9766, 0.3674, 0.9766, 0.9163, 4.737, -3.369, 4.737, -3.547, 5.023, -3.547, 5.023, -3.369, 1.263, 0.1218, 1.263, 0.3553, 0.9766, 0.3553, 0.9766, 0.1218, 1.263, 0.1218, 4.737, 0.1218, 4.737, 0.3553, 1.263, 0.3553, -2.784, 0.1338, 0.6906, 0.1338, 0.6906, 0.3674, -2.784, 0.3674, 0.6906, -3.368, 0.1405, -3.368, 0.1172, -3.547, 0.6906, -3.547, 1.929, -3.369, 1.263, -3.369, 1.263, -3.547, 1.854, -3.547, 3.503, -3.369, 2.442, -3.369, 2.504, -3.547, 3.508, -3.547, -2.596, 0.3681, -2.596, 1.289, -3.07, 1.3, -3.07, 0.3674, 0.5025, 0.4143, 0.5025, 1.258, 0.31, 1.288, 0.31, 0.3674, 4.737, -3.369, 4.191, -3.369, 4.174, -3.547, 4.737, -3.547, -2.122, 0.3674, -2.122, 0.8927, -2.596, 0.8927, -2.596, 0.3693, -2.219, -3.368, -2.784, -3.368, -2.784, -3.547, -2.219, -3.547, 3.789, 0.5761, 2.898, 2.461, 2.424, 2.461, 3.315, 0.5761, 2.898, 2.461, 3.789, 4.326, 3.315, 4.326, 2.424, 2.461, 3.315, 4.326, 3.789, 4.326, 3.871, 4.547, 3.397, 4.547, 3.789, 0.5761, 3.315, 0.5761, 3.397, 0.3553, 3.871, 0.3553, 0.5025, 0.9163, 0.9766, 0.9163, 0.9766, 1.182, 0.5025, 1.182, 3.871, 3.847, 4.345, 3.847, 4.345, 4.113, 3.871, 4.113, 1.263, -1.935, 1.263, 0.1218, 0.9766, 0.1218, 0.9766, -1.935, 1.263, -3.369, 1.263, -1.935, 0.9766, -1.935, 0.9766, -3.369, 0.6906, 0.1338, 0.6906, -1.922, 0.9766, -1.922, 0.9766, 0.1338, 0.6906, -1.922, 0.6906, -3.368, 0.9766, -3.368, 0.9766, -1.922, 2.341, 0.5761, 1.451, 2.442, 0.9766, 2.442, 1.867, 0.5761, 1.451, 2.442, 2.341, 4.326, 1.867, 4.326, 0.9766, 2.442, 1.867, 4.326, 2.341, 4.326, 2.424, 4.547, 1.95, 4.547, 2.341, 0.5761, 1.867, 0.5761, 1.95, 0.3553, 2.424, 0.3553, 4.345, 0.6208, 3.871, 0.6208, 3.871, 0.3553, 4.345, 0.3553, -2.596, 0.8927, -2.122, 0.8927, -2.122, 1.158, -2.596, 1.158, 4.737, -1.935, 4.737, -3.369, 5.023, -3.369, 5.023, -1.935, 4.737, 0.1218, 4.737, -1.935, 5.023, -1.935, 5.023, 0.1218, -2.784, -3.368, -2.784, -1.922, -3.07, -1.922, -3.07, -3.368, -2.784, -1.922, -2.784, 0.1338, -3.07, 0.1338, -3.07, -1.922])
me_plane_007.use_remesh_preserve_volume = False
me_plane_007.use_remesh_preserve_attributes = False
me_plane_007.use_mirror_vertex_groups = False
me_plane_007.update()
me_plane = bpy.data.meshes.new('Plane')
me_plane.from_pydata([(-0.8119, -1.065, 0.0), (-0.8119, 0.9351, 0.0), (0.8119, 0.9351, 0.0), (0.8119, -1.065, 0.0), (0.1439, -1.065, 0.01602), (-0.1415, -1.065, 0.01602), (0.8119, -1.065, 1.048), (0.7099, -1.065, 0.8867), (0.7099, -1.065, 0.3225), (0.5107, -1.065, 0.3225), (0.4424, -1.065, 0.3225), (0.2432, -1.065, 0.3225), (0.2432, -1.065, 0.815), (0.1439, -1.065, 0.7743), (-0.8119, 0.9351, 1.048), (-0.706, 0.9351, 0.8793), (-0.706, 0.9351, 0.3332), (0.7109, 0.9351, 0.8793), (0.5158, 0.9351, 0.8793), (0.5158, 0.9351, 0.3332), (0.4447, 0.9351, 0.3332), (0.4447, 0.9351, 0.8793), (0.2496, 0.9351, 0.8793), (0.2496, 0.9351, 0.3332), (-0.2464, 0.9351, 0.3332), (-0.2464, 0.9351, 0.8793), (-0.4415, 0.9351, 0.8793), (-0.4415, 0.9351, 0.3332), (-0.5109, 0.9351, 0.3332), (-0.5109, 0.9351, 0.8793), (0.7109, 0.9351, 0.3332), (0.1439, -1.21, 0.7743), (0.1439, -1.21, 0.01602), (-0.1415, -1.21, 0.01602), (-0.1415, -1.065, 0.7743), (-0.2423, -1.065, 0.8867), (-0.2423, -1.065, 0.3225), (-0.4415, -1.065, 0.3225), (-0.5097, -1.065, 0.3225), (-0.7089, -1.065, 0.3225), (0.4185, -1.065, 0.8867), (0.4424, -1.065, 0.8867), (0.5107, -1.065, 0.8867), (0.7099, -1.21, 0.8867), (0.7099, -1.21, 0.3225), (0.5107, -1.21, 0.3225), (0.2432, -1.21, 0.3225), (0.4424, -1.21, 0.3225), (0.2432, -1.21, 0.8867), (0.2432, -1.065, 0.8867), (0.2432, -1.21, 0.8099), (-0.7089, -1.065, 0.8867), (-0.5097, -1.065, 0.8867), (-0.4415, -1.065, 0.8867), (-0.1415, -1.21, 0.7743), (0.9067, -1.21, 0.9687), (0.9067, -1.21, 0.0), (-0.9067, -1.21, 0.0), (-0.2423, -1.21, 0.8867), (-0.2423, -1.21, 0.3225), (-0.4415, -1.21, 0.3225), (-0.7089, -1.21, 0.3225), (-0.5097, -1.21, 0.3225), (0.4424, -1.21, 0.8867), (0.4424, -1.21, 0.8813), (0.5107, -1.21, 0.8867), (-0.7089, -1.21, 0.8867), (-0.5097, -1.21, 0.8867), (-0.4415, -1.21, 0.8867), (0.9067, 1.081, 0.0), (0.9067, 1.081, 0.9645), (-0.9067, 1.081, 0.0), (-0.9067, -1.21, 0.9687), (-0.706, 1.081, 0.3332), (0.7109, 1.081, 0.8793), (0.7109, 1.081, 0.3332), (0.5158, 1.081, 0.3332), (0.4447, 1.081, 0.3332), (0.2496, 1.081, 0.3332), (-0.2464, 1.081, 0.3332), (-0.4415, 1.081, 0.3332), (-0.5109, 1.081, 0.3332), (-0.706, 1.081, 0.8793), (-0.5109, 1.081, 0.8793), (-0.4415, 1.081, 0.8793), (-0.2464, 1.081, 0.8793), (0.2496, 1.081, 0.8793), (0.4447, 1.081, 0.8793), (0.5158, 1.081, 0.8793), (-0.9067, 1.081, 0.9645), (0.9067, -1.027, 1.442), (0.9067, 1.081, 1.442), (-0.9067, 1.081, 1.442), (0.9067, -1.027, 2.036), (0.9067, -1.027, 2.366), (0.9067, 0.02162, 2.651), (0.9067, 1.081, 2.186), (-0.9067, -1.027, 1.442), (-0.9067, 1.081, 2.186), (0.6182, -1.027, 1.442), (0.6261, -1.027, 2.036), (0.2545, -1.027, 2.036), (-0.2477, -1.027, 2.036), (-0.6077, -1.027, 2.036), (-0.9067, -1.027, 2.036), (-0.9067, -1.027, 2.366), (-0.9067, 0.02162, 2.651), (-0.8119, 0.9351, 2.253), (0.2515, -1.027, 1.442), (-0.2434, -1.027, 1.442), (-0.6077, -1.027, 1.442), (-0.8119, 0.02162, 2.651), (-0.8119, -1.065, 1.048), (-0.8119, -0.8812, 1.249), (-0.8119, 0.9351, 1.249), (0.8119, 0.9351, 1.048), (0.8119, 0.9351, 1.249), (0.8119, -0.8812, 1.249), (-0.8119, -0.8812, 2.253), (0.8119, 0.9351, 2.253), (0.8119, 0.02162, 2.651), (0.8119, -0.8812, 2.253), (-0.7693, 0.9351, 2.253), (-0.7693, 0.02162, 2.651), (-0.7693, -0.8812, 1.249), (-0.7693, 0.9351, 1.249), (-0.7693, -0.8812, 2.253), (-0.8119, 0.9151, 2.253), (-0.8119, 0.9151, 1.249), (0.8119, 0.9151, 1.249), (0.8119, 0.9151, 2.253), (0.7811, 0.9351, 1.249), (0.7811, -0.8812, 1.249), (0.7811, 0.9351, 2.253), (0.7811, 0.02162, 2.651), (0.7811, -0.8812, 2.253), (-0.7969, -1.065, 0.0), (-0.7969, 0.9351, 0.0), (-0.7969, 0.9351, 1.048), (-0.7969, -1.065, 1.048), (-0.8119, 0.9221, 0.0), (0.8119, 0.9221, 0.0), (-0.8119, 0.9221, 1.048), (-0.706, 0.9221, 0.8793), (-0.706, 0.9221, 0.3332), (0.7109, 0.9221, 0.8793), (0.5158, 0.9221, 0.8793), (0.5158, 0.9221, 0.3332), (0.4447, 0.9221, 0.3332), (0.4447, 0.9221, 0.8793), (0.2496, 0.9221, 0.8793), (0.2496, 0.9221, 0.3332), (-0.2464, 0.9221, 0.3332), (-0.2464, 0.9221, 0.8793), (-0.4415, 0.9221, 0.8793), (-0.4415, 0.9221, 0.3332), (-0.5109, 0.9221, 0.3332), (-0.5109, 0.9221, 0.8793), (0.7109, 0.9221, 0.3332), (0.8119, 0.9221, 1.048), (0.7815, 0.9351, 0.0), (0.7815, -1.065, 0.0), (0.7815, -1.065, 1.048), (0.7815, 0.9351, 1.048), (-0.8119, -1.065, 0.0), (0.8119, -1.065, 0.0), (0.1439, -1.065, 0.01602), (-0.1415, -1.065, 0.01602), (0.8119, -1.065, 1.048), (0.7099, -1.065, 0.8867), (0.7099, -1.065, 0.3225), (0.5107, -1.065, 0.3225), (0.4424, -1.065, 0.3225), (0.2432, -1.065, 0.3225), (0.2432, -1.065, 0.815), (0.1439, -1.065, 0.7743)], [], [(0, 1, 2, 3), (5, 0, 164, 167), (13, 4, 32, 31), (33, 5, 4, 32), (34, 5, 0, 39, 38, 37, 36, 35), (6, 7, 42, 9, 10, 41, 40), (7, 8, 44, 43), (45, 44, 8, 9), (46, 47, 10, 11), (48, 50, 46, 11, 12, 49), (31, 54, 34, 13), (31, 32, 33, 57, 56, 55, 43, 44, 45, 47, 46, 50), (54, 33, 5, 34), (35, 36, 59, 58), (60, 59, 36, 37), (61, 62, 38, 39), (63, 48, 49, 40, 41), (41, 10, 47, 64, 63), (65, 45, 9, 42), (43, 65, 42, 7), (54, 31, 50, 48, 58, 59, 60, 62, 61, 57, 33), (66, 61, 39, 51), (67, 66, 51, 52), (52, 38, 62, 67), (68, 60, 37, 53), (58, 68, 53, 35), (55, 64, 47, 45, 65, 43), (69, 70, 55, 56), (57, 56, 69, 71), (57, 61, 66, 67, 62, 60, 68, 58, 48, 63, 64, 55, 72), (73, 81, 80, 79, 78, 77, 76, 75, 74, 70, 69, 71), (82, 73, 71, 89, 70, 74, 88, 76, 77, 87, 86, 78, 79, 85, 84, 80, 81, 83), (70, 55, 90, 91), (57, 72, 89, 71), (89, 70, 91, 92), (91, 96, 95, 94, 93, 90), (72, 89, 92, 97), (92, 98, 96, 91), (90, 93, 100, 99), (93, 94, 105, 104, 103, 102, 101, 100), (97, 104, 105, 106, 98, 92), (108, 101, 102, 109), (110, 103, 104, 97), (111, 106, 98, 107), (18, 19, 76, 88), (17, 18, 88, 74), (19, 76, 75, 30), (74, 75, 30, 17), (22, 23, 78, 86), (21, 22, 86, 87), (23, 20, 77, 78), (87, 77, 20, 21), (26, 27, 80, 84), (25, 26, 84, 85), (27, 24, 79, 80), (85, 79, 24, 25), (15, 16, 73, 82), (29, 15, 82, 83), (16, 28, 81, 73), (83, 81, 28, 29), (121, 117, 132, 135), (116, 114, 113, 117), (112, 14, 138, 139), (21, 22, 150, 149), (18, 19, 147, 146), (115, 6, 162, 163), (6, 40, 49, 12, 13, 34, 35, 53, 37, 38, 52, 51, 39, 0, 112), (119, 107, 98, 96), (118, 121, 94, 105), (120, 95, 94, 121), (119, 96, 95, 120), (118, 105, 106, 111), (14, 112, 113, 114), (115, 14, 114, 116), (112, 6, 117, 113), (6, 115, 116, 117), (115, 6, 112, 14), (107, 114, 125, 122), (114, 107, 127, 128), (107, 119, 120, 111), (111, 120, 121, 118), (125, 122, 123, 126, 124), (118, 111, 123, 126), (113, 118, 126, 124), (114, 113, 124, 125), (111, 107, 122, 123), (129, 130, 127, 128), (107, 119, 130, 127), (119, 116, 129, 130), (116, 114, 128, 129), (132, 135, 134, 133, 131), (120, 121, 135, 134), (119, 120, 134, 133), (116, 119, 133, 131), (117, 116, 131, 132), (137, 138, 139, 136), (0, 112, 139, 136), (14, 1, 137, 138), (1, 0, 136, 137), (143, 157, 156, 155, 154, 153, 152, 151, 150, 149, 148, 147, 146, 145, 159, 142, 140, 144), (144, 140, 141, 159, 145, 158, 147, 148, 151, 152, 155, 156), (24, 25, 153, 152), (14, 115, 159, 142), (22, 23, 151, 150), (16, 28, 156, 144), (19, 30, 158, 147), (29, 15, 143, 157), (115, 2, 141, 159), (2, 1, 140, 141), (17, 18, 146, 145), (20, 21, 149, 148), (15, 16, 144, 143), (1, 14, 142, 140), (27, 24, 152, 155), (28, 29, 157, 156), (25, 26, 154, 153), (30, 17, 145, 158), (26, 27, 155, 154), (23, 20, 148, 151), (161, 162, 163, 160), (2, 115, 163, 160), (3, 2, 160, 161), (6, 3, 161, 162), (166, 175, 174, 173, 172, 171, 170, 169, 168, 165, 164, 167), (4, 5, 167, 166), (13, 4, 166, 175), (12, 13, 175, 174), (11, 12, 174, 173), (10, 11, 173, 172), (9, 10, 172, 171), (8, 9, 171, 170), (7, 8, 170, 169), (6, 7, 169, 168), (3, 6, 168, 165), (0, 3, 165, 164)])
_uv = me_plane.uv_layers.new(name='UVMap')
_uv.uv.foreach_set('vector', [1.011, -0.6687, 1.011, 0.5572, 0.02184, 0.5572, 0.02183, -0.6687, -0.1056, 2.258, -0.09585, 1.847, -0.09585, 1.847, -0.1056, 2.258, -0.8563, -0.09134, -0.8563, -0.5561, -0.945, -0.5561, -0.945, -0.09134, 1.325, -1.957, 1.414, -1.957, 1.414, -1.782, 1.325, -1.782, -0.5674, 2.258, -0.1056, 2.258, -0.09585, 1.847, -0.2922, 1.91, -0.2922, 2.032, -0.2922, 2.074, -0.2922, 2.196, -0.6358, 2.196, -0.7339, 2.842, -0.6358, 2.78, -0.6358, 2.658, -0.2922, 2.658, -0.2922, 2.616, -0.6358, 2.616, -0.6358, 2.601, -0.8563, 0.6003, -0.8563, 0.2545, -0.945, 0.2545, -0.945, 0.6003, 1.857, -1.782, 1.857, -1.904, 1.769, -1.904, 1.769, -1.782, 1.747, 2.037, 1.747, 1.915, 1.658, 1.915, 1.658, 2.037, -0.8563, 1.292, -0.8563, 1.245, -0.8563, 0.9462, -0.945, 0.9462, -0.945, 1.248, -0.945, 1.292, 1.237, -1.957, 1.237, -1.782, 1.325, -1.782, 1.325, -1.957, 2.209, -1.314, 2.671, -1.314, 2.671, -1.14, 2.68, -0.6705, 2.68, -1.782, 2.091, -1.782, 2.141, -1.661, 2.484, -1.661, 2.484, -1.539, 2.484, -1.497, 2.484, -1.375, 2.187, -1.375, -0.9937, -0.09134, -0.9937, -0.5561, -1.082, -0.5561, -1.082, -0.09134, -0.9937, 0.2545, -0.9937, -0.09134, -1.082, -0.09134, -1.082, 0.2545, 1.099, 1.915, 1.099, 2.037, 1.188, 2.037, 1.188, 1.915, 1.946, -1.782, 1.946, -1.904, 1.857, -1.904, 1.857, -1.782, 1.68, -1.904, 1.68, -1.782, 1.769, -1.782, 1.769, -1.889, 1.769, -1.904, -0.9937, 0.6003, -0.9937, 0.2545, -1.082, 0.2545, -1.082, 0.597, -1.082, 0.6003, -0.8563, 0.9462, -0.8563, 0.6003, -0.945, 0.6003, -0.945, 0.9462, 1.503, -1.904, 1.503, -1.782, 1.591, -1.782, 1.591, -1.904, 2.209, -1.14, 2.209, -1.314, 2.187, -1.375, 2.141, -1.375, 2.141, -1.078, 2.484, -1.078, 2.484, -0.9557, 2.484, -0.9138, 2.484, -0.7917, 2.68, -0.6705, 2.671, -1.14, -0.9937, 1.292, -0.9937, 0.9462, -1.082, 0.9462, -1.082, 1.292, 1.591, -1.904, 1.591, -1.782, 1.68, -1.782, 1.68, -1.904, -0.8563, 0.2545, -0.8563, -0.09134, -0.945, -0.09134, -0.945, 0.2545, -0.9937, 0.9462, -0.9937, 0.6003, -1.082, 0.6003, -1.082, 0.9462, 1.414, -1.904, 1.414, -1.782, 1.503, -1.782, 1.503, -1.904, 2.091, -1.782, 2.144, -1.497, 2.484, -1.497, 2.484, -1.539, 2.141, -1.539, 2.141, -1.661, -1.961, 0.8483, -1.373, 0.8483, -1.371, -0.5561, -1.961, -0.5561, -1.961, -1.961, -0.8563, -1.961, -0.8563, -0.5561, -1.961, -0.5561, 2.68, -0.6705, 2.484, -0.7917, 2.141, -0.7917, 2.141, -0.9138, 2.484, -0.9138, 2.484, -0.9557, 2.141, -0.9557, 2.141, -1.078, 2.141, -1.375, 2.141, -1.497, 2.144, -1.497, 2.091, -1.782, 2.091, -0.6705, -0.181, 0.8587, -0.181, 0.9783, -0.181, 1.021, -0.181, 1.14, -0.181, 1.444, -0.181, 1.564, -0.181, 1.608, -0.181, 1.727, -0.5136, 1.727, -0.5655, 1.847, 0.02183, 1.847, 0.02183, 0.7357, -0.5136, 0.8587, -0.181, 0.8587, 0.02183, 0.7357, -0.5655, 0.7357, -0.5655, 1.847, -0.5136, 1.727, -0.5136, 1.608, -0.181, 1.608, -0.181, 1.564, -0.5136, 1.564, -0.5136, 1.444, -0.181, 1.444, -0.181, 1.14, -0.5136, 1.14, -0.5136, 1.021, -0.181, 1.021, -0.181, 0.9783, -0.5136, 0.9783, -1.373, 0.8483, -1.371, -0.5561, -1.082, -0.4436, -1.082, 0.8483, 0.02183, -0.6687, -0.568, -0.6687, -0.5655, 0.7357, 0.02183, 0.7357, -0.5655, 0.7357, -0.5655, 1.847, -0.8563, 1.847, -0.8563, 0.7357, 1.747, 0.6231, 1.294, 0.6231, 1.011, -0.02605, 1.294, -0.6687, 1.385, -0.6687, 1.747, -0.6687, -0.568, -0.6687, -0.5655, 0.7357, -0.8563, 0.7357, -0.8563, -0.5561, 2.811, 2.961, 2.358, 2.961, 2.358, 1.849, 2.811, 1.849, 2.961, 1.849, 2.599, 1.849, 2.599, 1.677, 2.961, 1.672, 2.599, 1.849, 2.507, 1.849, 2.507, 0.7376, 2.599, 0.7376, 2.599, 0.9208, 2.599, 1.141, 2.599, 1.449, 2.599, 1.677, 1.747, 1.915, 1.385, 1.915, 1.294, 1.915, 1.011, 1.272, 1.294, 0.6231, 1.747, 0.6231, 2.961, 1.447, 2.599, 1.449, 2.599, 1.141, 2.961, 1.144, 2.961, 0.9208, 2.599, 0.9208, 2.599, 0.7376, 2.961, 0.7376, 0.1902, -1.318, 0.2479, -1.318, 0.2479, -0.6687, 0.1902, -0.7579, 1.011, 2.005, 1.011, 1.671, 0.9219, 1.671, 0.9219, 2.005, 1.57, 1.915, 1.57, 2.035, 1.658, 2.035, 1.658, 1.915, 1.946, -1.904, 2.035, -1.904, 2.035, -1.785, 1.946, -1.785, -0.8563, 1.627, -0.8563, 1.292, -0.945, 1.292, -0.945, 1.627, -0.8563, 1.962, -0.8563, 1.627, -0.945, 1.627, -0.945, 1.962, 1.188, 1.915, 1.188, 2.035, 1.277, 2.035, 1.277, 1.915, -0.8563, 2.081, -0.8563, 1.962, -0.945, 1.962, -0.945, 2.081, -1.082, 1.292, -1.082, 1.627, -0.9937, 1.627, -0.9937, 1.292, -0.9937, 1.962, -0.9937, 1.627, -1.082, 1.627, -1.082, 1.962, 1.481, 1.915, 1.481, 2.035, 1.57, 2.035, 1.57, 1.915, -0.9937, 2.081, -0.9937, 1.962, -1.082, 1.962, -1.082, 2.081, 1.011, 1.915, 1.011, 2.25, 1.099, 2.25, 1.099, 1.915, 0.8709, 2.005, 0.8709, 1.671, 0.7823, 1.671, 0.7823, 2.005, 1.392, 1.915, 1.392, 2.035, 1.481, 2.035, 1.481, 1.915, 1.365, 2.035, 1.365, 1.915, 1.277, 1.915, 1.277, 2.035, -0.06683, 1.847, -0.06683, 2.182, 0.02183, 2.182, 0.02183, 1.847, -0.9896, 0.05924, -0.9896, -0.5561, -0.9709, -0.5561, -0.9709, 0.05924, 0.02184, 0.5572, 1.011, 0.5572, 1.011, 1.671, 0.02183, 1.671, 1.869, 1.849, 1.869, 0.6231, 1.869, 0.6231, 1.869, 1.849, 1.188, 1.915, 1.188, 2.035, 1.188, 2.035, 1.188, 1.915, 1.011, 2.005, 1.011, 1.671, 1.011, 1.671, 1.011, 2.005, 1.869, 0.5572, 1.869, -0.6687, 1.869, -0.6687, 1.869, 0.5572, -0.7339, 2.842, -0.6358, 2.601, -0.6358, 2.494, -0.5921, 2.494, -0.5674, 2.433, -0.5674, 2.258, -0.6358, 2.196, -0.6358, 2.074, -0.2922, 2.074, -0.2922, 2.032, -0.6358, 2.032, -0.6358, 1.91, -0.2922, 1.91, -0.09585, 1.847, -0.7339, 1.847, -0.7986, -0.7579, 0.1902, -0.7579, 0.2479, -0.6687, -0.8563, -0.6687, 0.1902, -1.871, -0.7986, -1.871, -0.8563, -1.961, 0.2479, -1.961, -0.7986, -1.318, -0.8563, -1.318, -0.8563, -1.961, -0.7986, -1.871, -0.7986, -0.7579, -0.8563, -0.6687, -0.8563, -1.318, -0.7986, -1.318, 0.1902, -1.871, 0.2479, -1.961, 0.2479, -1.318, 0.1902, -1.318, 1.869, 0.6231, 1.869, 1.849, 1.747, 1.736, 1.747, 0.6231, 0.1443, 1.671, 0.1443, 2.666, 0.02184, 2.666, 0.02183, 1.671, -0.7339, 1.847, -0.7339, 2.842, -0.8563, 2.842, -0.8563, 1.847, 1.869, -0.6687, 1.869, 0.5572, 1.747, 0.5572, 1.747, -0.5561, 0.2479, -0.6687, 0.2479, -1.895, 1.237, -1.895, 1.237, -0.6687, -0.9709, 0.6746, -0.9709, 0.05924, -0.945, 0.05924, -0.945, 0.6746, -0.9896, 1.29, -0.9896, 0.6746, -0.9774, 0.6746, -0.9774, 1.29, 0.1902, -0.7579, -0.7986, -0.7579, -0.7986, -1.318, 0.1902, -1.318, 0.1902, -1.318, -0.7986, -1.318, -0.7986, -1.871, 0.1902, -1.871, -1.082, 1.962, -1.694, 1.962, -1.936, 1.402, -1.694, 0.8483, -1.082, 0.8483, 0.1902, -1.871, 0.1902, -1.318, 0.1643, -1.318, 0.1643, -1.871, -0.9709, 0.05924, -0.9709, -0.5561, -0.945, -0.5561, -0.945, 0.05924, 1.011, 0.5572, 1.011, 1.671, 0.9847, 1.671, 0.9847, 0.5572, 0.1902, -1.318, 0.1902, -0.7579, 0.1643, -0.7579, 0.1643, -1.318, 2.358, 2.844, 1.747, 2.844, 1.747, 1.849, 2.358, 1.849, 0.1902, -0.7579, -0.7986, -0.7579, -0.7986, -0.7702, 0.1902, -0.7702, -0.9709, 1.29, -0.9709, 0.6746, -0.9586, 0.6746, -0.9586, 1.29, 0.02184, 0.5572, 1.011, 0.5572, 1.011, 0.5695, 0.02184, 0.5695, 2.091, -0.6687, 1.479, -0.6687, 1.237, -1.222, 1.479, -1.782, 2.091, -1.782, -0.7986, -1.318, -0.7986, -1.871, -0.7798, -1.871, -0.7798, -1.318, -0.7986, -0.7579, -0.7986, -1.318, -0.7798, -1.318, -0.7798, -0.7579, -0.9709, 0.05924, -0.9709, 0.6746, -0.9896, 0.6746, -0.9896, 0.05924, 0.02183, 1.671, 0.02184, 0.5572, 0.04056, 0.5572, 0.04056, 1.671, 2.507, 0.6231, 1.869, 0.6231, 1.869, 1.849, 2.507, 1.849, -0.09585, 1.847, -0.7339, 1.847, -0.7339, 1.847, -0.09585, 1.847, 0.1443, 2.666, 0.7823, 2.666, 0.7823, 2.666, 0.1443, 2.666, 1.011, 0.5572, 1.011, -0.6687, 1.011, -0.6687, 1.011, 0.5572, 0.2468, 2.601, 0.2468, 2.481, 0.5794, 2.481, 0.5794, 2.439, 0.2468, 2.439, 0.2468, 2.319, 0.5794, 2.319, 0.5794, 2.015, 0.2468, 2.015, 0.2468, 1.896, 0.5794, 1.896, 0.5794, 1.852, 0.2468, 1.852, 0.2468, 1.732, 0.1443, 1.671, 0.1443, 2.666, 0.7823, 2.666, 0.5794, 2.601, 0.5794, 2.601, 0.7823, 2.666, 0.7823, 1.671, 0.1443, 1.671, 0.2468, 1.732, 0.5794, 1.732, 0.5794, 1.852, 0.5794, 1.896, 0.5794, 2.015, 0.5794, 2.319, 0.5794, 2.439, 0.5794, 2.481, 1.099, 2.25, 1.099, 1.915, 1.099, 1.915, 1.099, 2.25, 0.1443, 2.666, 0.1443, 1.671, 0.1443, 1.671, 0.1443, 2.666, -0.8563, 1.962, -0.8563, 1.627, -0.8563, 1.627, -0.8563, 1.962, 1.365, 2.035, 1.365, 1.915, 1.365, 1.915, 1.365, 2.035, 1.946, -1.904, 1.946, -1.785, 1.946, -1.785, 1.946, -1.904, 1.392, 1.915, 1.392, 2.035, 1.392, 2.035, 1.392, 1.915, 1.869, 0.5572, 2.507, 0.5572, 2.507, 0.5572, 1.869, 0.5572, 0.02184, 0.5572, 1.011, 0.5572, 1.011, 0.5572, 0.02184, 0.5572, 1.57, 1.915, 1.57, 2.035, 1.57, 2.035, 1.57, 1.915, -0.9937, 1.627, -0.9937, 1.292, -0.9937, 1.292, -0.9937, 1.627, 0.8709, 2.005, 0.8709, 1.671, 0.8709, 1.671, 0.8709, 2.005, 0.7823, 2.666, 0.1443, 2.666, 0.1443, 2.666, 0.7823, 2.666, -0.9937, 2.081, -0.9937, 1.962, -0.9937, 1.962, -0.9937, 2.081, 0.02183, 2.182, 0.02183, 1.847, 0.02183, 1.847, 0.02183, 2.182, 1.481, 1.915, 1.481, 2.035, 1.481, 2.035, 1.481, 1.915, -0.945, 1.292, -0.945, 1.627, -0.945, 1.627, -0.945, 1.292, -0.9937, 1.962, -0.9937, 1.627, -0.9937, 1.627, -0.9937, 1.962, -0.8563, 2.081, -0.8563, 1.962, -0.8563, 1.962, -0.8563, 2.081, 2.507, -0.6687, 1.869, -0.6687, 1.869, 0.5572, 2.507, 0.5572, 2.507, 0.5572, 1.869, 0.5572, 1.869, 0.5572, 2.507, 0.5572, 0.02183, -0.6687, 0.02184, 0.5572, 0.02184, 0.5572, 0.02183, -0.6687, -0.7339, 2.842, -0.09585, 2.842, -0.09585, 2.842, -0.7339, 2.842, -0.1056, 2.433, -0.5674, 2.433, -0.5921, 2.494, -0.2922, 2.494, -0.2922, 2.616, -0.2922, 2.658, -0.2922, 2.78, -0.6358, 2.78, -0.7339, 2.842, -0.09585, 2.842, -0.09585, 1.847, -0.1056, 2.258, 1.414, -1.782, 1.414, -1.957, 1.414, -1.957, 1.414, -1.782, -0.8563, -0.09134, -0.8563, -0.5561, -0.8563, -0.5561, -0.8563, -0.09134, -0.5921, 2.494, -0.5674, 2.433, -0.5674, 2.433, -0.5921, 2.494, -0.945, 0.9462, -0.945, 1.248, -0.945, 1.248, -0.945, 0.9462, 1.658, 1.915, 1.658, 2.037, 1.658, 2.037, 1.658, 1.915, -0.2922, 2.658, -0.2922, 2.616, -0.2922, 2.616, -0.2922, 2.658, 1.769, -1.904, 1.769, -1.782, 1.769, -1.782, 1.769, -1.904, -0.8563, 0.6003, -0.8563, 0.2545, -0.8563, 0.2545, -0.8563, 0.6003, -0.7339, 2.842, -0.6358, 2.78, -0.6358, 2.78, -0.7339, 2.842, -0.09585, 2.842, -0.7339, 2.842, -0.7339, 2.842, -0.09585, 2.842, 1.011, -0.6687, 0.02183, -0.6687, 0.02183, -0.6687, 1.011, -0.6687])
me_plane.use_remesh_preserve_volume = False
me_plane.use_remesh_preserve_attributes = False
me_plane.use_mirror_vertex_groups = False
me_plane.update()

# ---- objects
ob_cube_004 = bpy.data.objects.new('Cube.004', me_cube_047)
ob_porch = bpy.data.objects.new('porch', me_cube_032)
ob_poles = bpy.data.objects.new('poles', me_cube_030)
ob_proch_roof = bpy.data.objects.new('proch roof', me_plane_010)
ob_big_windows = bpy.data.objects.new('big windows', me_plane_008)
ob_roof = bpy.data.objects.new('roof', me_plane_007)
ob_house = bpy.data.objects.new('house', me_plane)

# ---- transforms, parenting, visibility, modifiers, constraints
ob_cube_004.location = (2.577, 0.4367, 0.4911)
ob_cube_004.rotation_euler = (0.0, 0.0, 1.571)
ob_cube_004.scale = (0.01604, 0.01604, -0.1163)
ob_cube_004.lineart.crease_threshold = 0.0
ob_porch.location = (-0.002324, 0.03645, 0.04741)
ob_porch.scale = (2.896, 2.562, 0.3443)
ob_porch.lineart.crease_threshold = 0.0
ob_poles.location = (-0.3187, -2.29, 0.3095)
ob_poles.scale = (0.03093, 0.03093, 0.9112)
ob_poles.lineart.crease_threshold = 0.0
ob_proch_roof.location = (-1.037, 0.06433, 0.1811)
ob_proch_roof.rotation_euler = (0.0, 0.0, -1.575)
ob_proch_roof.scale = (1.732, 1.524, 1.0)
ob_proch_roof.lineart.crease_threshold = 0.0
ob_big_windows.location = (0.0, -0.1416, 0.08642)
ob_big_windows.scale = (2.075, 1.524, 1.0)
ob_big_windows.lineart.crease_threshold = 0.0
ob_roof.location = (0.0, 0.0, -0.03866)
ob_roof.scale = (2.075, 1.524, 1.0)
ob_roof.lineart.crease_threshold = 0.0
ob_house.location = (0.0, 0.0, 0.1811)
ob_house.scale = (2.075, 1.524, 1.0)
ob_house.lineart.crease_threshold = 0.0

# ---- collection membership
col_collection_1.objects.link(ob_cube_004)
col_collection_1.objects.link(ob_porch)
col_collection_1.objects.link(ob_poles)
col_collection_1.objects.link(ob_proch_roof)
col_collection_1.objects.link(ob_big_windows)
col_collection_1.objects.link(ob_roof)
col_collection_1.objects.link(ob_house)

# ---- scene / render settings (as saved in the file)
scene.frame_start = 1; scene.frame_end = 250; scene.frame_set(1)
scene.render.engine = 'BLENDER_EEVEE_NEXT'
scene.render.resolution_percentage = 50
scene.render.dither_intensity = 0.0
scene.cycles.use_denoising = False
scene.cycles.samples = 10
scene.cycles.sampling_pattern = 'TABULATED_SOBOL'
scene.cycles.light_sampling_threshold = 0.0
scene.cycles.use_adaptive_sampling = False
scene.cycles.use_light_tree = False
scene.cycles.blur_glossy = 0.0
scene.cycles.volume_bounces = 1
scene.cycles.pixel_filter_type = 'GAUSSIAN'
scene.cycles.sample_clamp_indirect = 0.0
scene.view_settings.view_transform = 'Standard'
bpy.context.view_layer.update()

# ---- added for rendering (the .blend has no active camera and no usable light): camera, sun
cam_auto = bpy.data.cameras.new('AutoCamera')
cam_auto.lens = 50.0
cam_auto.sensor_width = 36.0
cam_auto.clip_end = 1000.0
ob_auto_camera = bpy.data.objects.new('AutoCamera', cam_auto)
scene.collection.objects.link(ob_auto_camera)
ob_auto_camera.location = (8.08536, -9.82175, 7.79359)
ob_auto_camera.rotation_euler = (1.09748, -7.21219e-08, 0.694738)
scene.camera = ob_auto_camera
light_auto_sun = bpy.data.lights.new('AutoSun', 'SUN')
light_auto_sun.energy = 3.0
light_auto_sun.angle = 0.0523599
ob_auto_sun = bpy.data.objects.new('AutoSun', light_auto_sun)
scene.collection.objects.link(ob_auto_sun)
ob_auto_sun.rotation_euler = (0.872665, 0.174533, 0.523599)
bpy.context.view_layer.update()
